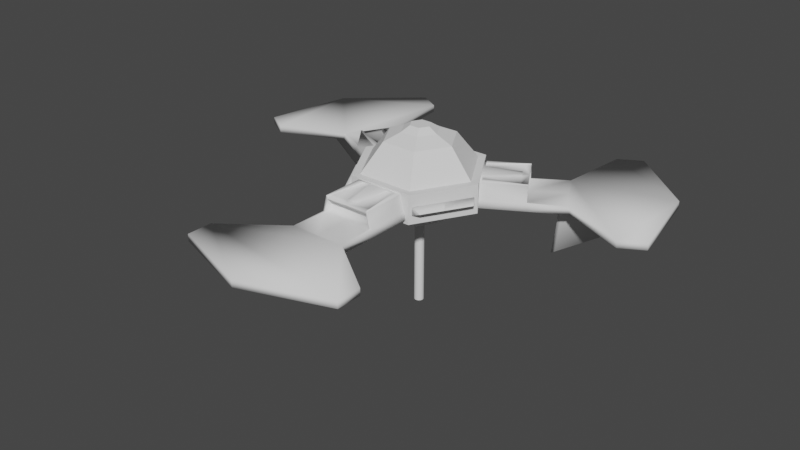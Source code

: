 # Source: StationCollisionMap.blend  (saved by Blender 2.80.75; exported with 4.5.12 LTS)
import bpy
from mathutils import Matrix  # noqa: F401  (used for matrix-valued properties, if any)

bpy.ops.wm.read_factory_settings(use_empty=True)
scene = bpy.context.scene
scene.name = 'Scene'

# ---- collections
col_collection = bpy.data.collections.new('Collection'); scene.collection.children.link(col_collection)

# ---- world
world_world = bpy.data.worlds.new('World'); scene.world = world_world
world_world.use_nodes = True; world_world.node_tree.nodes.clear()
_N = world_world.node_tree.nodes; _L = world_world.node_tree.links
n0 = _N.new('ShaderNodeOutputWorld'); n0.name = 'World Output'; n0.location = (300, 300)
n1 = _N.new('ShaderNodeBackground'); n1.name = 'Background'; n1.location = (10, 300)
n1.inputs[0].default_value = (0.05088, 0.05088, 0.05088, 1.0)
_L.new(n1.outputs[0], n0.inputs[0])
n0.is_active_output = True
world_world.color = (0.05088, 0.05088, 0.05088)
world_world.use_sun_shadow = False
world_world.sun_shadow_jitter_overblur = 0.0

# ---- meshes
me_mainsection = bpy.data.meshes.new('MainSection')
me_mainsection.from_pydata([(-7.851, 13.6, -2.96), (-7.851, 13.6, 3.843), (-6.88, 11.92, 3.843), (-4.256, 7.371, 10.5), (2.245, 3.888, 12.17), (-2.245, 3.888, 12.17), (-1.222, 2.116, 13.44), (-1.733, 3.002, 12.8), (-5.18, 8.971, -2.96), (-3.889, 6.736, -6.847), (2.362, 4.092, -8.845), (-2.362, 4.092, -8.845), (0.8856, 1.534, -9.81), (-0.8856, 1.534, -9.81), (0.0, 0.0, 13.44), (15.7, -9.537e-07, -2.96), (15.7, -9.537e-07, 3.843), (7.851, 13.6, -2.96), (7.851, 13.6, 3.843), (13.76, -9.537e-07, 3.843), (6.88, 11.92, 3.843), (8.511, -4.768e-07, 10.5), (4.256, 7.371, 10.5), (2.444, 1.192e-07, 13.44), (1.222, 2.116, 13.44), (1.733, 3.002, 12.8), (3.467, 1.192e-07, 12.8), (10.36, -9.537e-07, -2.96), (5.18, 8.971, -2.96), (7.778, -4.333e-07, -6.847), (3.889, 6.736, -6.847), (1.771, 4.172e-07, -9.81), (7.851, -13.6, -2.96), (7.851, -13.6, 3.843), (6.88, -11.92, 3.843), (4.256, -7.371, 10.5), (4.49, -2.384e-07, 12.17), (1.222, -2.116, 13.44), (5.18, -8.971, -2.96), (3.889, -6.736, -6.847), (4.725, 5.258e-07, -8.845), (0.8856, -1.534, -9.81), (-7.851, -13.6, -2.96), (-7.851, -13.6, 3.843), (2.245, -3.888, 12.17), (1.733, -3.002, 12.8), (-3.889, -6.736, -6.847), (-2.362, -4.092, -8.845), (2.362, -4.092, -8.845), (-6.88, -11.92, 3.843), (-4.256, -7.371, 10.5), (-2.245, -3.888, 12.17), (-2.444, 2.384e-07, 13.44), (-1.222, -2.116, 13.44), (-1.733, -3.002, 12.8), (-5.18, -8.971, -2.96), (-4.725, 1.163e-07, -8.845), (-0.8856, -1.534, -9.81), (-15.7, 2.384e-06, -2.96), (-15.7, 2.384e-06, 3.843), (-13.76, 1.907e-06, 3.843), (-8.511, 1.192e-06, 10.5), (-4.49, 8.345e-07, 12.17), (-3.467, 5.96e-07, 12.8), (-10.36, 1.431e-06, -2.96), (-7.778, 1.069e-06, -6.847), (-1.771, -3.576e-07, -9.81), (0.8709, 1.529, -10.13), (-0.9002, 1.529, -10.13), (1.757, -0.004583, -10.13), (0.8709, -1.538, -10.13), (-0.01465, -0.004583, -10.13), (-0.9002, -1.538, -10.13), (-1.786, -0.004584, -10.13)], [], [(0, 17, 18, 1), (18, 20, 2, 1), (25, 24, 6, 7), (22, 4, 5, 3), (0, 8, 28, 17), (8, 9, 30, 28), (41, 70, 72, 57), (11, 13, 12, 10), (6, 24, 14), (17, 15, 16, 18), (16, 19, 20, 18), (26, 23, 24, 25), (21, 36, 4, 22), (17, 28, 27, 15), (28, 30, 29, 27), (66, 73, 68, 13), (10, 12, 31, 40), (24, 23, 14), (15, 32, 33, 16), (33, 34, 19, 16), (45, 37, 23, 26), (35, 44, 36, 21), (15, 27, 38, 32), (27, 29, 39, 38), (57, 72, 73, 66), (40, 31, 41, 48), (23, 37, 14), (32, 42, 43, 33), (43, 49, 34, 33), (54, 53, 37, 45), (50, 51, 44, 35), (32, 38, 55, 42), (38, 39, 46, 55), (31, 69, 70, 41), (48, 41, 57, 47), (37, 53, 14), (42, 58, 59, 43), (59, 60, 49, 43), (63, 52, 53, 54), (61, 62, 51, 50), (51, 62, 63, 54), (5, 7, 63, 62), (44, 51, 54, 45), (42, 55, 64, 58), (55, 46, 65, 64), (12, 67, 69, 31), (47, 57, 66, 56), (53, 52, 14), (58, 0, 1, 59), (1, 2, 60, 59), (7, 6, 52, 63), (3, 5, 62, 61), (4, 36, 26, 25), (20, 19, 21, 22), (2, 3, 61, 60), (36, 44, 45, 26), (34, 49, 50, 35), (25, 7, 5, 4), (19, 34, 35, 21), (2, 20, 22, 3), (49, 60, 61, 50), (58, 64, 8, 0), (64, 65, 9, 8), (13, 68, 67, 12), (56, 66, 13, 11), (52, 6, 14), (29, 30, 10, 40), (10, 30, 9, 11), (9, 65, 56, 11), (65, 46, 47, 56), (47, 46, 39, 48), (39, 29, 40, 48), (67, 68, 71), (69, 67, 71), (70, 69, 71), (72, 70, 71), (73, 72, 71), (68, 73, 71)])
me_mainsection.polygons.foreach_set('use_smooth', [True] * 78)
_k = set([(0, 1), (0, 17), (0, 58), (1, 18), (1, 59), (2, 3), (2, 20), (2, 60), (3, 5), (3, 22), (3, 61), (4, 5), (4, 22), (4, 25), (4, 36), (5, 7), (5, 62), (6, 7), (6, 24), (6, 52), (8, 9), (8, 28), (8, 64), (9, 11), (9, 30), (9, 65), (10, 11), (10, 12), (10, 30), (10, 40), (11, 13), (11, 56), (12, 13), (12, 31), (12, 67), (13, 66), (13, 68), (15, 16), (15, 17), (15, 32), (16, 18), (16, 33), (17, 18), (19, 20), (19, 21), (19, 34), (20, 22), (21, 22), (21, 35), (21, 36), (23, 24), (23, 26), (23, 37), (24, 25), (26, 36), (27, 28), (27, 29), (27, 38), (28, 30), (29, 30), (29, 39), (29, 40), (31, 40), (31, 41), (31, 69), (32, 33), (32, 42), (33, 43), (34, 35), (34, 49), (35, 44), (35, 50), (36, 44), (37, 45), (37, 53), (38, 39), (38, 55), (39, 46), (39, 48), (40, 48), (41, 48), (41, 57), (41, 70), (42, 43), (42, 58), (43, 59), (44, 45), (44, 51), (46, 47), (46, 55), (46, 65), (47, 48), (47, 56), (47, 57), (49, 50), (49, 60), (50, 51), (50, 61), (51, 54), (51, 62), (52, 53), (52, 63), (53, 54), (55, 64), (56, 65), (56, 66), (57, 66), (57, 72), (58, 59), (60, 61), (61, 62), (62, 63), (64, 65), (66, 73), (67, 68), (67, 69), (68, 73), (69, 70), (70, 72), (72, 73)])
me_mainsection.attributes.new('sharp_edge', 'BOOLEAN', 'EDGE').data.foreach_set('value', [ (min(e.vertices), max(e.vertices)) in _k for e in me_mainsection.edges])
_uv = me_mainsection.uv_layers.new(name='UVMap')
_uv.uv.foreach_set('vector', [0.9754, 4.944, 1.43, 0.1072, -0.6398, -0.03741, -1.094, 4.799, 7.219, -2.584, 6.705, -2.854, 3.063, -0.6225, 3.063, -0.03741, 9.078, -1.868, 9.436, -1.851, 9.8, -2.521, 9.594, -2.817, 9.762, -0.03741, 8.577, 0.5911, 8.577, 1.995, 9.762, 2.623, -5.297, -9.5, -5.297, -7.838, -2.524, -6.245, -1.094, -7.084, -8.193, 8.38, -6.887, 8.048, -6.887, 5.641, -8.193, 5.174, 7.51, 8.627, 7.608, 8.629, 7.658, 8.083, 7.56, 8.081, -1.258, 8.289, -2.067, 8.774, -2.067, 9.325, -1.258, 9.759, 7.866, -1.956, 7.219, -1.56, 7.866, -1.22, -5.346, 5.174, -5.346, 0.2659, -7.42, 0.2659, -7.42, 5.174, 7.219, -7.315, 6.705, -7.0, 6.705, -2.854, 7.219, -2.584, 9.594, -0.9627, 9.8, -1.214, 9.436, -1.851, 9.078, -1.868, 8.844, 7.458, 7.698, 7.973, 7.698, 9.326, 8.844, 10.02, -1.094, -7.084, -2.524, -6.245, -2.524, -3.023, -1.094, -2.201, -8.193, 5.174, -9.5, 5.578, -9.5, 8.009, -8.193, 8.413, 7.412, 8.975, 7.51, 8.986, 7.459, 8.639, 7.361, 8.627, -6.114, 8.379, -6.887, 8.874, -6.887, 9.425, -6.114, 9.849, 7.219, -1.56, 7.219, -0.8236, 7.866, -1.22, 3.944, 8.022, 3.501, 4.942, 1.43, 4.8, 1.873, 7.881, 3.063, -9.5, 3.063, -8.915, 6.705, -7.0, 7.219, -7.315, -8.656, 8.503, -8.896, 8.593, -8.896, 9.329, -8.656, 9.547, 8.782, -6.936, 9.764, -7.358, 9.764, -8.711, 8.782, -9.5, -1.094, -2.201, -2.524, -3.023, -5.297, -1.396, -5.297, 0.2659, 1.43, 10.09, 2.775, 9.563, 2.775, 8.022, 1.43, 8.035, -5.483, 7.534, -5.582, 7.535, -5.582, 8.088, -5.483, 8.087, -5.363, 8.379, -6.114, 8.841, -6.114, 9.395, -5.363, 9.856, 7.219, -0.8236, 7.866, -0.4836, 7.866, -1.22, 3.501, 4.942, 3.944, 0.1038, 1.873, -0.03741, 1.43, 4.8, -1.094, -6.954, -0.5799, -6.684, 3.063, -8.915, 3.063, -9.5, -5.146, 9.672, -4.945, 9.512, -4.945, 8.748, -5.146, 8.589, 9.712, 7.458, 8.844, 8.087, 8.844, 9.49, 9.712, 10.12, -5.297, 0.2659, -5.297, -1.396, -8.07, -2.99, -9.5, -2.15, -5.582, 5.174, -6.887, 5.505, -6.887, 7.912, -5.582, 8.379, 7.56, 8.975, 7.658, 8.977, 7.608, 8.629, 7.51, 8.627, 3.944, 9.879, 4.717, 9.456, 4.717, 8.905, 3.944, 8.41, 7.866, -0.4836, 8.513, -0.8798, 7.866, -1.22, -7.42, 5.174, -7.42, 0.2659, -9.5, 0.2659, -9.5, 5.174, -1.094, -2.223, -0.5799, -2.537, -0.5799, -6.684, -1.094, -6.954, -7.148, 8.539, -7.385, 8.699, -7.385, 9.463, -7.148, 9.623, 9.76, 4.22, 8.778, 5.009, 8.778, 6.362, 9.76, 6.785, 8.778, 6.362, 8.778, 5.009, -9.198, 9.652, -7.148, 9.623, 8.72, -4.981, -9.198, 8.607, -9.198, 9.652, 8.72, -3.629, 8.844, 9.49, 8.844, 8.087, -5.146, 9.672, -5.146, 8.589, -9.5, -2.15, -8.07, -2.99, -8.07, -6.211, -9.5, -7.033, 8.778, 4.22, 7.698, 4.624, 7.698, 7.055, 8.778, 7.458, -5.483, 8.087, -5.384, 8.088, -5.384, 7.535, -5.483, 7.534, -8.193, 9.849, -7.385, 9.415, -7.385, 8.865, -8.193, 8.38, 8.513, -0.8798, 8.513, -1.616, 7.866, -1.22, 1.43, 8.026, 0.9754, 4.944, -1.094, 4.799, -0.6398, 7.881, 3.063, -0.03741, 3.063, -0.6225, -0.5799, -2.537, -1.094, -2.223, -9.198, 8.607, -9.5, 8.801, -9.5, 9.538, -9.198, 9.652, 9.867, -5.678, 8.72, -4.981, 8.72, -3.629, 9.867, -3.114, 7.698, 9.326, 7.698, 7.973, -8.656, 9.547, 9.078, -1.868, 6.705, -2.854, 6.705, -7.0, 8.844, 7.458, 8.844, 10.02, 3.063, -0.6225, 9.867, -5.678, 9.76, 4.22, -0.5799, -2.537, 9.764, -8.711, 9.764, -7.358, -8.656, 8.503, -8.656, 9.547, 3.063, -8.915, -0.5799, -6.684, 9.712, 7.458, 9.712, 10.12, 9.078, -1.868, 9.594, -2.817, 8.577, 1.995, 7.698, 9.326, 6.705, -7.0, 3.063, -8.915, 9.712, 10.12, 8.782, -9.5, 3.063, -0.6225, 6.705, -2.854, 9.762, -0.03741, 9.867, -5.678, -0.5799, -6.684, -0.5799, -2.537, 9.76, 4.22, 9.76, 6.785, -9.5, -7.033, -8.07, -6.211, -5.297, -7.838, -5.297, -9.5, 0.2533, 8.026, -1.094, 8.544, -1.094, 10.09, 0.2533, 10.08, 7.361, 8.627, 7.459, 8.639, 7.51, 8.093, 7.412, 8.081, 9.399, 2.623, 8.577, 3.085, 8.577, 3.638, 9.399, 4.1, 8.513, -1.616, 7.866, -1.956, 7.866, -1.22, 7.361, 10.5, 7.361, 8.081, 6.58, 8.625, 6.58, 10.09, 1.107, 8.442, 0.2533, 8.026, 0.2533, 10.44, 1.107, 9.911, 2.775, 8.022, 2.775, 10.45, 3.66, 9.976, 3.66, 8.499, 5.726, 8.081, 5.726, 10.5, 6.58, 10.08, 6.58, 8.615, 9.712, 9.334, 10.49, 9.877, 10.49, 7.458, 9.712, 7.865, 9.76, 4.22, 9.76, 6.651, 10.5, 6.174, 10.5, 4.697, 5.665, 8.683, 5.191, 8.41, 5.191, 8.961, 5.665, 9.233, 5.665, 8.683, 5.191, 8.961, 5.191, 9.512, 5.665, 9.233, 5.191, 8.961, 4.717, 9.239, 5.191, 9.512, 5.191, 8.961, 4.717, 8.688, 4.717, 9.239, 5.191, 8.961, 5.191, 8.41, 4.717, 8.688, 5.191, 8.961])
me_mainsection.materials.append(None)
me_mainsection.use_remesh_preserve_volume = False
me_mainsection.use_remesh_preserve_attributes = False
me_mainsection.use_mirror_vertex_groups = False
me_mainsection.update()
me_mainsection.normals_split_custom_set([tuple(v) for v in zip(*[iter([1.215e-07, -1.0, 0.0, 1.215e-07, -1.0, 0.0, 1.215e-07, -1.0, 0.0, 1.215e-07, -1.0, 0.0, 5.774e-08, 0.0, -1.0, 5.774e-08, 0.0, -1.0, -1.043e-07, 0.0, -1.0, -1.043e-07, 0.0, -1.0, -1.067e-07, -0.582, -0.8132, -2.962e-07, -0.582, -0.8132, -2.962e-07, -0.582, -0.8132, -1.067e-07, -0.582, -0.8132, 0.0, -0.4317, -0.902, 0.0, -0.4317, -0.902, 0.0, -0.4317, -0.902, 0.0, -0.4317, -0.902, -3.163e-08, 0.0, 1.0, -3.163e-08, 0.0, 1.0, -1.581e-08, 0.0, 1.0, -1.581e-08, 0.0, 1.0, 0.0, -0.8668, 0.4986, 0.0, -0.8668, 0.4986, 0.0, -0.8668, 0.4986, 0.0, -0.8668, 0.4986, -4.041e-07, 0.9999, -0.0142, -4.041e-07, 0.9999, -0.0142, -4.041e-07, 0.9999, -0.0142, -4.041e-07, 0.9999, -0.0142, 0.0, -0.3532, 0.9355, 0.0, -0.3532, 0.9355, 0.0, -0.3532, 0.9355, 0.0, -0.3532, 0.9355, -3.688e-07, 0.0, -1.0, -4.279e-07, 0.0, -1.0, -4.279e-07, 0.0, -1.0, -0.866, -0.5, 0.0, -0.866, -0.5, 0.0, -0.866, -0.5, 0.0, -0.866, -0.5, 0.0, 1.251e-07, 0.0, -1.0, 1.251e-07, 0.0, -1.0, 5.774e-08, 0.0, -1.0, 5.774e-08, 0.0, -1.0, -0.504, -0.291, -0.8132, -0.504, -0.291, -0.8132, -0.504, -0.291, -0.8132, -0.504, -0.291, -0.8132, -0.3739, -0.2158, -0.902, -0.3739, -0.2158, -0.902, -0.3739, -0.2158, -0.902, -0.3739, -0.2158, -0.902, -1.581e-08, 0.0, 1.0, -1.581e-08, 0.0, 1.0, -1.581e-08, 0.0, 1.0, -1.581e-08, 0.0, 1.0, -0.7507, -0.4334, 0.4986, -0.7507, -0.4334, 0.4986, -0.7507, -0.4334, 0.4986, -0.7507, -0.4334, 0.4986, 0.8656, -0.4997, -0.0322, 0.8656, -0.4997, -0.0322, 0.8656, -0.4997, -0.0322, 0.8656, -0.4997, -0.0322, -0.3059, -0.1766, 0.9355, -0.3059, -0.1766, 0.9355, -0.3059, -0.1766, 0.9355, -0.3059, -0.1766, 0.9355, -4.279e-07, 0.0, -1.0, -7.967e-07, 0.0, -1.0, -4.279e-07, 0.0, -1.0, -0.866, 0.5, 0.0, -0.866, 0.5, 0.0, -0.866, 0.5, 0.0, -0.866, 0.5, 0.0, 8.661e-08, 0.0, -1.0, 8.661e-08, 0.0, -1.0, 1.251e-07, 0.0, -1.0, 1.251e-07, 0.0, -1.0, -0.504, 0.291, -0.8132, -0.504, 0.291, -0.8132, -0.504, 0.291, -0.8132, -0.504, 0.291, -0.8132, -0.3739, 0.2158, -0.902, -0.3739, 0.2158, -0.902, -0.3739, 0.2158, -0.902, -0.3739, 0.2158, -0.902, -1.581e-08, 0.0, 1.0, -1.581e-08, 0.0, 1.0, 0.0, 0.0, 1.0, 0.0, 0.0, 1.0, -0.7507, 0.4334, 0.4986, -0.7507, 0.4334, 0.4986, -0.7507, 0.4334, 0.4986, -0.7507, 0.4334, 0.4986, 0.8651, 0.4995, -0.04637, 0.8651, 0.4995, -0.04637, 0.8651, 0.4995, -0.04637, 0.8651, 0.4995, -0.04637, -0.3059, 0.1766, 0.9355, -0.3059, 0.1766, 0.9355, -0.3059, 0.1766, 0.9355, -0.3059, 0.1766, 0.9355, -7.967e-07, 0.0, -1.0, -3.688e-07, 0.0, -1.0, -4.279e-07, 0.0, -1.0, 1.215e-07, 1.0, 0.0, 1.215e-07, 1.0, 0.0, 1.215e-07, 1.0, 0.0, 1.215e-07, 1.0, 0.0, -3.849e-08, 0.0, -1.0, -3.849e-08, 0.0, -1.0, 8.661e-08, 0.0, -1.0, 8.661e-08, 0.0, -1.0, 2.832e-08, 0.582, -0.8132, 0.0, 0.582, -0.8132, 0.0, 0.582, -0.8132, 2.832e-08, 0.582, -0.8132, 1.52e-07, 0.4317, -0.902, 1.52e-07, 0.4317, -0.902, 1.52e-07, 0.4317, -0.902, 1.52e-07, 0.4317, -0.902, 0.0, 0.0, 1.0, 0.0, 0.0, 1.0, 2.341e-08, 0.0, 1.0, 2.341e-08, 0.0, 1.0, 1.407e-07, 0.8668, 0.4986, 1.407e-07, 0.8668, 0.4986, 1.407e-07, 0.8668, 0.4986, 1.407e-07, 0.8668, 0.4986, -0.8656, 0.4997, 0.0322, -0.8656, 0.4997, 0.0322, -0.8656, 0.4997, 0.0322, -0.8656, 0.4997, 0.0322, -2.148e-07, 0.3532, 0.9355, -2.148e-07, 0.3532, 0.9355, -2.148e-07, 0.3532, 0.9355, -2.148e-07, 0.3532, 0.9355, -3.688e-07, 0.0, -1.0, -1.181e-07, 0.0, -1.0, -4.279e-07, 0.0, -1.0, 0.866, 0.5, 0.0, 0.866, 0.5, 0.0, 0.866, 0.5, 0.0, 0.866, 0.5, 0.0, -1.621e-07, 0.0, -1.0, -1.621e-07, 0.0, -1.0, -3.849e-08, 0.0, -1.0, -3.849e-08, 0.0, -1.0, 0.504, 0.291, -0.8132, 0.504, 0.291, -0.8132, 0.504, 0.291, -0.8132, 0.504, 0.291, -0.8132, 0.3739, 0.2158, -0.902, 0.3739, 0.2158, -0.902, 0.3739, 0.2158, -0.902, 0.3739, 0.2158, -0.902, 0.504, 0.291, -0.8132, 0.504, 0.291, -0.8132, 0.504, 0.291, -0.8132, 0.504, 0.291, -0.8132, 0.504, -0.291, -0.8132, 0.504, -0.291, -0.8132, 0.504, -0.291, -0.8132, 0.504, -0.291, -0.8132, 4.427e-08, 0.582, -0.8132, 4.427e-08, 0.582, -0.8132, 2.832e-08, 0.582, -0.8132, 2.832e-08, 0.582, -0.8132, 2.341e-08, 0.0, 1.0, 2.341e-08, 0.0, 1.0, -8.225e-09, 0.0, 1.0, -8.225e-09, 0.0, 1.0, 0.7507, 0.4334, 0.4986, 0.7507, 0.4334, 0.4986, 0.7507, 0.4334, 0.4986, 0.7507, 0.4334, 0.4986, -0.8651, -0.4995, 0.04637, -0.8651, -0.4995, 0.04637, -0.8651, -0.4995, 0.04637, -0.8651, -0.4995, 0.04637, 0.3059, 0.1766, 0.9355, 0.3059, 0.1766, 0.9355, 0.3059, 0.1766, 0.9355, 0.3059, 0.1766, 0.9355, -1.181e-07, 0.0, -1.0, -4.869e-07, 0.0, -1.0, -4.279e-07, 0.0, -1.0, 0.866, -0.5, 0.0, 0.866, -0.5, 0.0, 0.866, -0.5, 0.0, 0.866, -0.5, 0.0, -1.043e-07, 0.0, -1.0, -1.043e-07, 0.0, -1.0, -1.621e-07, 0.0, -1.0, -1.621e-07, 0.0, -1.0, 0.504, -0.291, -0.8132, 0.504, -0.291, -0.8132, 0.504, -0.291, -0.8132, 0.504, -0.291, -0.8132, 0.3739, -0.2158, -0.902, 0.3739, -0.2158, -0.902, 0.3739, -0.2158, -0.902, 0.3739, -0.2158, -0.902, -0.504, -0.291, -0.8132, -0.504, -0.291, -0.8132, -0.504, -0.291, -0.8132, -0.504, -0.291, -0.8132, -0.7153, -0.413, -0.5638, -0.7153, -0.413, -0.5638, -0.7153, -0.413, -0.5638, -0.7153, -0.413, -0.5638, 0.7153, -0.413, -0.5638, 0.7153, -0.413, -0.5638, 0.7153, -0.413, -0.5638, 0.7153, -0.413, -0.5638, -0.504, 0.291, -0.8132, -0.504, 0.291, -0.8132, -0.504, 0.291, -0.8132, -0.504, 0.291, -0.8132, 1.407e-07, 0.8259, -0.5638, 1.407e-07, 0.8259, -0.5638, 1.407e-07, 0.8259, -0.5638, 1.407e-07, 0.8259, -0.5638, -1.067e-07, -0.582, -0.8132, -1.067e-07, -0.582, -0.8132, 0.0, -0.582, -0.8132, 0.0, -0.582, -0.8132, -0.7153, 0.413, -0.5638, -0.7153, 0.413, -0.5638, -0.7153, 0.413, -0.5638, -0.7153, 0.413, -0.5638, 6.907e-08, -0.8259, -0.5638, 6.907e-08, -0.8259, -0.5638, 6.907e-08, -0.8259, -0.5638, 6.907e-08, -0.8259, -0.5638, 0.7153, 0.413, -0.5638, 0.7153, 0.413, -0.5638, 0.7153, 0.413, -0.5638, 0.7153, 0.413, -0.5638, -8.225e-09, 0.0, 1.0, -8.225e-09, 0.0, 1.0, -3.163e-08, 0.0, 1.0, -3.163e-08, 0.0, 1.0, 0.7507, -0.4334, 0.4986, 0.7507, -0.4334, 0.4986, 0.7507, -0.4334, 0.4986, 0.7507, -0.4334, 0.4986, 1.369e-07, -0.9999, 0.0142, 1.369e-07, -0.9999, 0.0142, 1.369e-07, -0.9999, 0.0142, 1.369e-07, -0.9999, 0.0142, 0.3059, -0.1766, 0.9355, 0.3059, -0.1766, 0.9355, 0.3059, -0.1766, 0.9355, 0.3059, -0.1766, 0.9355, -4.869e-07, 0.0, -1.0, -3.688e-07, 0.0, -1.0, -4.279e-07, 0.0, -1.0, -0.522, -0.3014, 0.7979, -0.522, -0.3014, 0.7979, -0.522, -0.3014, 0.7979, -0.522, -0.3014, 0.7979, 9.208e-08, -0.6028, 0.7979, 9.208e-08, -0.6028, 0.7979, 9.208e-08, -0.6028, 0.7979, 9.208e-08, -0.6028, 0.7979, 0.522, -0.3014, 0.7979, 0.522, -0.3014, 0.7979, 0.522, -0.3014, 0.7979, 0.522, -0.3014, 0.7979, 0.522, 0.3014, 0.7979, 0.522, 0.3014, 0.7979, 0.522, 0.3014, 0.7979, 0.522, 0.3014, 0.7979, 0.0, 0.6028, 0.7979, 0.0, 0.6028, 0.7979, 0.0, 0.6028, 0.7979, 0.0, 0.6028, 0.7979, -0.522, 0.3014, 0.7979, -0.522, 0.3014, 0.7979, -0.522, 0.3014, 0.7979, -0.522, 0.3014, 0.7979, 0.0, -4.663e-07, 1.0, -7.024e-08, -4.663e-07, 1.0, -7.41e-08, 5.428e-14, 1.0, -1.521e-07, -1.357e-13, 1.0, 0.0, -4.663e-07, 1.0, -7.41e-08, 5.428e-14, 1.0, -1.521e-07, 4.663e-07, 1.0, -1.521e-07, -1.357e-13, 1.0, -7.41e-08, 5.428e-14, 1.0, 0.0, 4.663e-07, 1.0, -1.521e-07, 4.663e-07, 1.0, -7.41e-08, 5.428e-14, 1.0, -7.024e-08, 1.221e-13, 1.0, 0.0, 4.663e-07, 1.0, -7.41e-08, 5.428e-14, 1.0, -7.024e-08, -4.663e-07, 1.0, -7.024e-08, 1.221e-13, 1.0, -7.41e-08, 5.428e-14, 1.0])] * 3)])
me_platforms_003 = bpy.data.meshes.new('Platforms.003')
me_platforms_003.from_pydata([(7.135, -24.02, -2.047), (6.633, -23.82, -0.3792), (5.658, -13.52, 3.245), (6.09, -22.05, -0.3792), (5.658, -14.03, 3.245), (2.242, -14.03, 3.245), (4.273, -14.03, 3.524), (5.248, -22.21, 3.524), (20.29, -48.64, -2.047), (20.29, -48.64, -0.3792), (0.4425, -29.46, -14.96), (8.543, -48.45, -1.861), (1.908, -31.59, -1.804), (7.135, -13.52, -2.047), (5.22, -23.82, 2.78), (5.308, -23.82, 3.524), (5.658, -23.82, 3.524), (5.22, -22.05, 2.78), (2.242, -14.03, 3.524), (5.248, -22.21, 3.245), (1.038, -22.21, 3.245), (-2.075, -30.78, -1.839), (-8.134, -48.6, -1.825), (-0.7649, -30.21, -14.43), (-1.908, -31.59, -1.804), (-2.314, -31.43, -1.84), (-7.135, -32.9, -2.047), (-20.29, -42.55, -0.3792), (-7.135, -24.02, -2.047), (-5.658, -13.52, 3.524), (-5.248, -22.21, 3.524), (-0.4425, -29.46, -14.96), (-0.3347, -30.31, -14.43), (-5.658, -14.03, 3.524), (-7.135, -13.52, -2.047), (-20.29, -48.64, -2.047), (-20.29, -42.55, -2.047), (-6.633, -23.82, -0.3792), (-6.633, -32.54, -0.3792), (-6.09, -23.82, -0.3792), (-5.658, -23.82, 3.245), (-5.22, -22.05, 2.78), (-6.09, -22.05, -0.3792), (-1.038, -22.21, 3.245), (-4.273, -14.03, 3.524), (-6.633, -13.52, -0.3792), (-5.658, -13.52, 3.245), (-5.783, -13.52, 2.78), (-5.783, -23.82, 2.78), (-5.658, -14.03, 3.245), (-4.273, -14.03, 3.245), (-2.242, -14.03, 3.245), (-20.29, -48.64, -0.3792), (-8.543, -48.45, -1.861), (-5.22, -23.82, 2.78), (-5.308, -23.82, 3.524), (-5.658, -23.82, 3.524), (-2.242, -14.03, 3.524), (-5.308, -23.82, 3.245), (-5.248, -22.21, 3.245), (-1.038, -22.21, 3.524), (2.075, -30.78, -1.839), (8.134, -48.6, -1.825), (0.0, -29.46, -14.96), (0.0, -30.78, -1.839), (0.7649, -30.21, -14.43), (0.0, -31.59, -1.804), (2.314, -31.43, -1.84), (6.633, -13.52, -0.3792), (7.135, -32.9, -2.047), (20.29, -42.55, -0.3792), (5.783, -13.52, 2.78), (0.0, -13.52, -2.047), (5.658, -13.52, 3.524), (0.0, -32.54, -0.3792), (0.0, -32.9, -2.047), (0.0, -24.02, -2.047), (0.0, -23.82, -0.3792), (0.0, -23.82, 3.245), (0.0, -22.21, 3.524), (1.038, -22.21, 3.524), (0.0, -14.03, 3.524), (0.0, -13.52, 3.524), (0.3347, -30.31, -14.43), (0.0, -30.31, -14.43), (5.658, -14.03, 3.524), (0.0, -55.56, -2.047), (20.29, -42.55, -2.047), (6.633, -32.54, -0.3792), (0.0, -55.56, -0.3792), (6.09, -23.82, -0.3792), (5.783, -23.82, 2.78), (5.658, -23.82, 3.245), (0.0, -23.82, 2.78), (0.0, -22.05, 2.78), (0.0, -22.05, -0.3792), (5.308, -23.82, 3.245), (4.273, -14.03, 3.245), (0.0, -22.21, 3.245), (-25.78, 15.77, -14.43), (-8.819, 11.77, 2.78), (-16.05, 16.3, -0.3792), (-9.324, 11.92, 3.245), (-10.02, 10.72, 3.245), (-11.03, 8.958, 3.245), (-16.61, 15.65, 3.524), (-31.98, 41.89, -2.047), (-31.98, 41.89, -0.3792), (-25.62, 17.19, -1.839), (-25.29, 15.11, -14.96), (-26.08, 15.45, -14.43), (-24.87, 22.02, -0.3792), (-17.58, 17.18, -0.3792), (-17.8, 16.81, 3.245), (-18.02, 16.43, 2.78), (-17.98, 16.51, 3.524), (-17.8, 16.81, 3.524), (-17.98, 16.51, 3.245), (-18.72, 12.01, 3.245), (-18.72, 12.01, 3.524), (-27.69, 13.59, -1.839), (-26.55, 14.44, -14.43), (-28.31, 14.14, -1.804), (-15.03, 1.017, -0.3792), (-32.06, 10.27, -2.047), (-47.0, 3.702, -0.3792), (-24.37, 5.833, -2.047), (-14.6, 1.753, 2.78), (-14.54, 1.861, 3.524), (-21.86, 6.562, 3.245), (-23.46, 7.01, 3.524), (-19.76, 10.21, 3.524), (-14.98, 2.116, 3.524), (-15.28, 0.5825, -2.047), (-52.27, 6.747, -2.047), (-31.5, 10.53, -0.3792), (-23.67, 6.636, -0.3792), (-23.52, 6.902, 2.78), (-13.27, 5.075, 3.245), (-19.76, 10.21, 3.245), (-46.16, 17.26, -1.825), (-28.38, 13.71, -1.84), (-23.95, 6.166, -0.3792), (-14.54, 1.861, 3.245), (-22.14, 5.75, -0.3792), (-14.98, 2.116, 3.245), (-14.29, 3.316, 3.245), (-14.29, 3.316, 3.524), (-21.86, 6.562, 3.524), (-52.27, 6.747, -0.3792), (-25.73, 14.35, -14.96), (-46.23, 16.83, -1.861), (-26.42, 14.87, -14.43), (-47.0, 3.702, -2.047), (-23.46, 7.01, 3.245), (-23.24, 7.389, 2.78), (-23.28, 7.313, 3.524), (-21.71, 6.504, 2.78), (-13.27, 5.075, 3.524), (-23.28, 7.313, 3.245), (-37.69, 31.62, -1.861), (-38.02, 31.35, -1.825), (-25.51, 14.73, -14.96), (-26.66, 15.39, -1.839), (-26.4, 17.45, -1.804), (-27.36, 15.8, -1.804), (-26.07, 17.72, -1.84), (-8.395, 12.51, -0.3792), (-24.93, 22.63, -2.047), (-26.7, 38.85, -0.3792), (-17.24, 18.19, -2.047), (-8.882, 11.66, 3.245), (-11.71, 6.761, -2.047), (-8.882, 11.66, 3.524), (-28.18, 16.27, -0.3792), (-28.49, 16.45, -2.047), (-20.8, 12.01, -2.047), (-20.63, 11.91, -0.3792), (-20.63, 11.91, 3.245), (-16.61, 15.65, 3.245), (-19.24, 11.11, 3.524), (-12.15, 7.017, 3.524), (-11.71, 6.761, 3.524), (-26.25, 15.16, -14.43), (-9.324, 11.92, 3.524), (-8.144, 12.94, -2.047), (-48.11, 27.78, -2.047), (-26.7, 38.85, -2.047), (-17.31, 17.65, -0.3792), (-48.11, 27.78, -0.3792), (-17.74, 16.92, 2.78), (-20.63, 11.91, 2.78), (-16.49, 15.55, 2.78), (-19.1, 11.02, 2.78), (-19.1, 11.02, -0.3792), (-11.03, 8.958, 3.524), (-19.24, 11.11, 3.245), (-10.02, 10.72, 3.524), (46.16, 17.26, -1.825), (14.54, 1.861, 3.245), (14.6, 1.753, 2.78), (23.52, 6.902, 2.78), (22.14, 5.75, -0.3792), (14.98, 2.116, 3.245), (21.86, 6.562, 3.524), (52.27, 6.747, -2.047), (27.69, 13.59, -1.839), (25.73, 14.35, -14.96), (26.42, 14.87, -14.43), (47.0, 3.702, -2.047), (32.06, 10.27, -2.047), (31.5, 10.53, -0.3792), (23.67, 6.636, -0.3792), (23.24, 7.389, 2.78), (23.46, 7.01, 3.524), (19.76, 10.21, 3.245), (19.76, 10.21, 3.524), (37.69, 31.62, -1.861), (25.62, 17.19, -1.839), (38.02, 31.35, -1.825), (25.78, 15.77, -14.43), (26.4, 17.45, -1.804), (26.07, 17.72, -1.84), (16.61, 15.65, 3.524), (25.29, 15.11, -14.96), (9.324, 11.92, 3.524), (8.144, 12.94, -2.047), (31.98, 41.89, -2.047), (26.7, 38.85, -2.047), (17.58, 17.18, -0.3792), (17.74, 16.92, 2.78), (17.98, 16.51, 3.524), (16.49, 15.55, 2.78), (16.05, 16.3, -0.3792), (11.03, 8.958, 3.524), (17.98, 16.51, 3.245), (8.395, 12.51, -0.3792), (17.24, 18.19, -2.047), (17.31, 17.65, -0.3792), (8.882, 11.66, 3.245), (8.819, 11.77, 2.78), (9.324, 11.92, 3.245), (10.02, 10.72, 3.245), (11.03, 8.958, 3.245), (10.02, 10.72, 3.524), (31.98, 41.89, -0.3792), (26.08, 15.45, -14.43), (8.882, 11.66, 3.524), (24.93, 22.63, -2.047), (24.87, 22.02, -0.3792), (26.7, 38.85, -0.3792), (17.8, 16.81, 3.245), (18.02, 16.43, 2.78), (17.8, 16.81, 3.524), (16.61, 15.65, 3.245), (18.72, 12.01, 3.245), (18.72, 12.01, 3.524), (46.23, 16.83, -1.861), (25.51, 14.73, -14.96), (26.66, 15.39, -1.839), (26.55, 14.44, -14.43), (28.31, 14.14, -1.804), (27.36, 15.8, -1.804), (28.38, 13.71, -1.84), (15.03, 1.017, -0.3792), (47.0, 3.702, -0.3792), (24.37, 5.833, -2.047), (11.71, 6.761, -2.047), (14.54, 1.861, 3.524), (28.18, 16.27, -0.3792), (28.49, 16.45, -2.047), (20.8, 12.01, -2.047), (20.63, 11.91, -0.3792), (20.63, 11.91, 3.245), (21.86, 6.562, 3.245), (19.24, 11.11, 3.524), (12.15, 7.017, 3.524), (11.71, 6.761, 3.524), (26.25, 15.16, -14.43), (14.98, 2.116, 3.524), (15.28, 0.5825, -2.047), (48.11, 27.78, -2.047), (23.95, 6.166, -0.3792), (52.27, 6.747, -0.3792), (48.11, 27.78, -0.3792), (23.46, 7.01, 3.245), (20.63, 11.91, 2.78), (23.28, 7.313, 3.524), (21.71, 6.504, 2.78), (19.1, 11.02, 2.78), (19.1, 11.02, -0.3792), (13.27, 5.075, 3.245), (13.27, 5.075, 3.524), (23.28, 7.313, 3.245), (14.29, 3.316, 3.245), (19.24, 11.11, 3.245), (14.29, 3.316, 3.524)], [(66, 24), (12, 66), (165, 122), (165, 164), (262, 221), (262, 261)], [(11, 65, 83, 62), (22, 24, 32), (75, 12, 83, 84, 32, 24), (65, 10, 63, 83), (64, 63, 10, 61), (18, 80, 79, 81), (76, 75, 69, 0), (0, 69, 88, 1), (87, 8, 9, 70), (13, 0, 1, 68), (72, 76, 0, 13), (91, 92, 4, 2, 71), (93, 78, 96, 92, 91, 14), (1, 91, 71, 68), (85, 16, 15, 7, 6), (4, 85, 73, 2), (1, 88, 74, 77, 90), (95, 94, 17, 3), (14, 91, 1, 90), (90, 3, 17, 14), (77, 95, 3, 90), (14, 17, 94, 93), (98, 79, 80, 20), (20, 80, 18, 5), (96, 78, 98, 20, 19), (92, 16, 85, 4), (5, 97, 19, 20), (96, 15, 16, 92), (19, 7, 15, 96), (5, 18, 6, 97), (97, 6, 7, 19), (73, 85, 6, 18, 81, 82), (53, 22, 32, 23), (62, 83, 12), (61, 10, 65, 11, 67), (23, 31, 21, 25, 53), (23, 32, 63, 31), (64, 21, 31, 63), (63, 32, 84), (76, 28, 26, 75), (28, 37, 38, 26), (36, 27, 52, 35), (26, 38, 27, 36), (34, 45, 37, 28), (72, 34, 28, 76), (48, 47, 46, 49, 40), (93, 54, 48, 40, 58, 78), (37, 45, 47, 48), (33, 44, 30, 55, 56), (49, 46, 29, 33), (37, 39, 77, 74, 38), (95, 42, 41, 94), (54, 39, 37, 48), (39, 54, 41, 42), (77, 39, 42, 95), (54, 93, 94, 41), (98, 43, 60, 79), (43, 51, 57, 60), (58, 59, 43, 98, 78), (40, 49, 33, 56), (51, 43, 59, 50), (58, 40, 56, 55), (59, 58, 55, 30), (51, 50, 44, 57), (50, 59, 30, 44), (29, 82, 81, 57, 44, 33), (52, 89, 86, 35), (9, 8, 86, 89), (52, 27, 38, 88, 70, 9, 89), (36, 35, 86, 8, 87, 69, 26), (57, 81, 79, 60), (63, 84, 83), (69, 87, 70, 88), (160, 161, 110, 99), (140, 152, 122), (175, 122, 152, 183, 110, 164), (99, 110, 162, 109), (163, 108, 109, 162), (162, 110, 183), (195, 181, 180, 119), (170, 188, 111, 168), (187, 169, 107, 106), (168, 111, 169, 187), (190, 100, 171, 102, 113), (191, 114, 190, 113, 117, 178), (188, 167, 100, 190), (184, 197, 105, 115, 116), (102, 171, 173, 184), (188, 112, 177, 174, 111), (194, 101, 192, 193), (114, 112, 188, 190), (112, 114, 192, 101), (177, 112, 101, 194), (114, 191, 193, 192), (196, 118, 119, 180), (118, 104, 195, 119), (117, 179, 118, 196, 178), (113, 102, 184, 116), (104, 118, 179, 103), (117, 113, 116, 115), (179, 117, 115, 105), (104, 103, 197, 195), (103, 179, 105, 197), (151, 121, 152, 140), (161, 164, 110), (108, 166, 160, 99, 109), (121, 151, 141, 120, 150), (121, 150, 162, 152), (163, 162, 150, 120), (158, 131, 180, 181), (176, 175, 124, 126), (126, 124, 135, 142), (153, 134, 149, 125), (124, 153, 125, 135), (133, 126, 142, 123), (172, 176, 126, 133), (137, 154, 145, 143, 127), (191, 178, 159, 154, 137, 155), (142, 137, 127, 123), (132, 130, 156, 148, 147), (145, 132, 128, 143), (142, 135, 174, 177, 136), (155, 137, 142, 136), (136, 144, 157, 155), (177, 194, 144, 136), (196, 180, 131, 139), (139, 131, 158, 138), (159, 178, 196, 139, 129), (154, 130, 132, 145), (138, 146, 129, 139), (159, 156, 130, 154), (129, 148, 156, 159), (138, 158, 147, 146), (146, 147, 148, 129), (128, 132, 147, 158, 181, 182), (149, 134, 186, 189), (107, 189, 186, 106), (149, 189, 107, 169, 111, 135, 125), (153, 124, 168, 187, 106, 186, 134), (162, 183, 152), (194, 193, 157, 144), (155, 157, 193, 191), (176, 170, 168, 175), (185, 167, 188, 170), (172, 185, 170, 176), (173, 182, 181, 195, 197, 184), (257, 198, 208, 260), (219, 246, 221), (270, 221, 246, 278, 208, 261), (260, 208, 258, 207), (259, 206, 207, 258), (258, 208, 278), (292, 276, 275, 216), (271, 266, 210, 270), (266, 282, 211, 210), (209, 265, 283, 205), (210, 211, 265, 209), (201, 200, 199, 203, 285), (286, 213, 201, 285, 293, 273), (282, 264, 200, 201), (279, 296, 204, 287, 214), (203, 199, 268, 279), (282, 212, 272, 269, 211), (290, 202, 288, 289), (213, 212, 282, 201), (212, 213, 288, 202), (272, 212, 202, 290), (213, 286, 289, 288), (295, 215, 216, 275), (215, 291, 292, 216), (293, 274, 215, 295, 273), (285, 203, 279, 214), (291, 215, 274, 294), (293, 285, 214, 287), (274, 293, 287, 204), (294, 274, 204, 296), (217, 220, 246, 219), (198, 261, 208), (206, 263, 257, 260, 207), (220, 217, 222, 218, 224), (220, 224, 258, 246), (259, 258, 224, 218), (234, 256, 275, 276), (228, 227, 245, 250), (248, 228, 250, 249), (226, 237, 238, 236), (267, 271, 237, 226), (230, 251, 241, 239, 240), (286, 273, 235, 251, 230, 252), (238, 230, 240, 236), (225, 253, 231, 223, 244), (241, 225, 247, 239), (238, 249, 269, 272, 229), (290, 289, 232, 233), (252, 230, 238, 229), (229, 233, 232, 252), (272, 290, 233, 229), (252, 232, 289, 286), (255, 256, 234, 243), (235, 273, 295, 255, 254), (251, 253, 225, 241), (235, 231, 253, 251), (254, 223, 231, 235), (243, 234, 244, 242), (242, 244, 223, 254), (247, 225, 244, 234, 276, 277), (245, 227, 281, 284), (283, 284, 281, 205), (245, 284, 283, 265, 211, 249, 250), (228, 248, 210, 209, 205, 281, 227), (258, 278, 246), (271, 270, 248, 237), (237, 248, 249, 238), (295, 275, 256, 255), (243, 242, 254, 255), (280, 264, 282, 266), (267, 280, 266, 271), (291, 294, 296, 292), (268, 277, 276, 292, 296, 279)])
me_platforms_003.polygons.foreach_set('use_smooth', [True] * 219)
me_platforms_003.polygons.foreach_set('material_index', [0, 0, 0, 0, 0, 0, 0, 0, 0, 0, 0, 0, 0, 0, 0, 0, 0, 3, 0, 0, 0, 0, 0, 0, 0, 0, 0, 0, 0, 0, 0, 0, 0, 0, 0, 0, 0, 0, 0, 0, 0, 0, 0, 0, 0, 0, 0, 0, 0, 0, 0, 3, 0, 0, 0, 0, 0, 0, 0, 0, 0, 0, 0, 0, 0, 0, 0, 0, 0, 0, 0, 0, 0, 0, 0, 0, 0, 0, 0, 0, 0, 0, 0, 0, 0, 0, 0, 0, 0, 3, 0, 0, 0, 0, 0, 0, 0, 0, 0, 0, 0, 0, 0, 0, 0, 0, 0, 0, 0, 0, 0, 0, 0, 0, 0, 0, 0, 0, 0, 0, 0, 0, 0, 0, 0, 0, 0, 0, 0, 0, 0, 0, 0, 0, 0, 0, 0, 0, 0, 0, 3, 0, 0, 0, 0, 0, 0, 0, 0, 0, 0, 0, 0, 0, 0, 0, 0, 0, 0, 0, 0, 0, 0, 3, 0, 0, 0, 0, 0, 0, 0, 0, 0, 0, 0, 0, 0, 0, 0, 0, 0, 0, 0, 0, 0, 0, 0, 0, 0, 0, 0, 0, 0, 3, 0, 0, 0, 0, 0, 0, 0, 0, 0, 0, 0, 0, 0, 0, 0, 0, 0, 0, 0, 0, 0, 0, 0, 0, 0])
_k = set([(1, 68), (2, 4), (4, 92), (7, 19), (23, 32), (30, 59), (32, 63), (37, 45), (40, 49), (46, 49), (63, 83), (65, 83), (99, 110), (102, 113), (102, 171), (105, 179), (110, 162), (121, 152), (123, 142), (129, 148), (143, 145), (145, 154), (152, 162), (167, 188), (199, 203), (203, 285), (204, 274), (208, 258), (208, 260), (220, 246), (223, 254), (236, 238), (239, 241), (241, 251), (246, 258), (264, 282)])
me_platforms_003.attributes.new('sharp_edge', 'BOOLEAN', 'EDGE').data.foreach_set('value', [ (min(e.vertices), max(e.vertices)) in _k for e in me_platforms_003.edges])
_uv = me_platforms_003.uv_layers.new(name='UVMap')
_uv.uv.foreach_set('vector', [2.562, 5.169, 2.562, 1.604, 2.486, 1.591, 2.486, 5.165, 2.486, 5.165, 0.0, 0.0, 2.486, 1.591, 0.0, 0.0, 0.0, 0.0, 2.486, 1.591, 2.432, 1.568, 2.486, 1.591, 0.0, 0.0, 2.562, 1.604, 2.562, 1.456, 2.49, 1.426, 2.486, 1.591, 2.59, -1.767, 4.326, -0.251, 4.366, -0.2903, 2.78, -1.951, -4.108, 4.663, -4.319, 3.216, -4.5, 3.216, -4.5, 4.663, -0.9546, 1.075, -0.9546, -0.4948, -2.201, -0.4948, -2.201, 1.075, 5.364, 0.233, 5.248, -0.8749, 4.952, -0.7865, 5.065, 0.3019, 5.5, -3.721, 5.421, -4.481, 5.134, -4.5, 5.213, -3.74, 5.5, 1.543, 5.364, 0.233, 5.065, 0.3019, 5.199, 1.587, -0.9546, 2.932, -0.9546, 1.075, -2.201, 1.075, -2.201, 2.932, 4.498, 0.372, 4.414, 0.3823, 4.542, 1.604, 4.548, 1.667, 4.632, 1.657, 1.669, 4.478, 1.749, 4.466, 1.701, 3.785, 1.697, 3.741, 1.616, 3.736, 1.621, 3.808, 5.065, 0.3019, 4.498, 0.372, 4.632, 1.657, 5.199, 1.587, -3.512, 4.662, -3.512, 2.932, -3.573, 2.932, -3.583, 3.216, -3.754, 4.662, 4.542, 1.604, 4.494, 1.6, 4.5, 1.664, 4.548, 1.667, 1.432, -4.186, 1.432, -2.644, 2.59, -2.644, 2.59, -4.187, 1.526, -4.186, 3.14, 3.724, 2.59, 3.763, 2.59, 4.434, 3.14, 4.508, 1.621, 3.808, 1.616, 3.736, 1.063, 3.705, 1.068, 3.774, 3.605, 3.805, 3.364, 3.724, 3.364, 4.254, 3.605, 4.334, 2.59, -4.187, 2.59, -4.5, 1.526, -4.5, 1.526, -4.186, 0.6074, 4.583, 0.9168, 4.583, 0.9168, 3.66, 0.6074, 3.66, 4.76, 4.968, 4.809, 4.969, 4.822, 4.837, 4.774, 4.835, 4.774, 4.835, 4.822, 4.837, 4.796, 3.685, 4.747, 3.683, -2.573, 4.662, -1.645, 4.662, -1.645, 4.378, -1.827, 4.378, -2.562, 4.378, 4.414, 0.3823, 4.366, 0.3791, 4.494, 1.6, 4.542, 1.604, -2.037, 2.932, -2.391, 2.932, -2.562, 4.378, -1.827, 4.378, 1.701, 3.785, 1.749, 3.779, 1.746, 3.734, 1.697, 3.741, 1.749, 5.08, 1.796, 5.072, 1.796, 4.845, 1.749, 4.852, 4.747, 3.683, 4.796, 3.685, 4.822, 3.425, 4.774, 3.423, 5.01, 4.549, 5.059, 4.546, 5.059, 3.423, 5.01, 3.426, -3.512, 4.753, -3.512, 4.662, -3.754, 4.662, -4.108, 4.663, -4.5, 4.663, -4.5, 4.753, 2.562, 5.169, 2.486, 5.165, 2.486, 1.591, 2.562, 1.604, 2.486, 5.165, 2.486, 1.591, 0.0, 0.0, 2.78, -1.951, 4.366, -0.2903, 2.562, 1.604, 2.562, 5.169, 0.0, 0.0, 2.562, 1.604, 2.562, 1.456, 2.78, -1.951, 0.0, 0.0, 2.562, 5.169, 2.562, 1.604, 2.486, 1.591, 2.49, 1.426, 2.562, 1.456, 2.59, -1.767, 2.78, -1.951, 4.366, -0.2903, 4.326, -0.251, 2.49, 1.426, 2.486, 1.591, 2.432, 1.568, -0.9546, 1.075, -2.201, 1.075, -2.201, -0.4948, -0.9546, -0.4948, 5.364, 0.233, 5.065, 0.3019, 4.952, -0.7865, 5.248, -0.8749, 5.5, -3.721, 5.213, -3.74, 5.134, -4.5, 5.421, -4.481, 5.248, -0.8749, 4.952, -0.7865, 5.213, -3.74, 5.5, -3.721, 5.5, 1.543, 5.199, 1.587, 5.065, 0.3019, 5.364, 0.233, -0.9546, 2.932, -2.201, 2.932, -2.201, 1.075, -0.9546, 1.075, 4.498, 0.372, 4.632, 1.657, 4.548, 1.667, 4.542, 1.604, 4.414, 0.3823, 1.669, 4.478, 1.621, 3.808, 1.616, 3.736, 1.697, 3.741, 1.701, 3.785, 1.749, 4.466, 5.065, 0.3019, 5.199, 1.587, 4.632, 1.657, 4.498, 0.372, -3.512, 4.662, -3.754, 4.662, -3.583, 3.216, -3.573, 2.932, -3.512, 2.932, 4.542, 1.604, 4.548, 1.667, 4.5, 1.664, 4.494, 1.6, 1.432, -4.186, 1.526, -4.186, 2.59, -4.187, 2.59, -2.644, 1.432, -2.644, 3.14, 3.724, 3.14, 4.508, 2.59, 4.434, 2.59, 3.763, 1.621, 3.808, 1.068, 3.774, 1.063, 3.705, 1.616, 3.736, 3.605, 3.805, 3.605, 4.334, 3.364, 4.254, 3.364, 3.724, 2.59, -4.187, 1.526, -4.186, 1.526, -4.5, 2.59, -4.5, 0.6074, 4.583, 0.6074, 3.66, 0.9168, 3.66, 0.9168, 4.583, 4.76, 4.968, 4.774, 4.835, 4.822, 4.837, 4.809, 4.969, 4.774, 4.835, 4.747, 3.683, 4.796, 3.685, 4.822, 4.837, -2.573, 4.662, -2.562, 4.378, -1.827, 4.378, -1.645, 4.378, -1.645, 4.662, 4.414, 0.3823, 4.542, 1.604, 4.494, 1.6, 4.366, 0.3791, -2.037, 2.932, -1.827, 4.378, -2.562, 4.378, -2.391, 2.932, 1.701, 3.785, 1.697, 3.741, 1.746, 3.734, 1.749, 3.779, 1.749, 5.08, 1.749, 4.852, 1.796, 4.845, 1.796, 5.072, 4.747, 3.683, 4.774, 3.423, 4.822, 3.425, 4.796, 3.685, 5.01, 4.549, 5.01, 3.426, 5.059, 3.423, 5.059, 4.546, -3.512, 4.753, -4.5, 4.753, -4.5, 4.663, -4.108, 4.663, -3.754, 4.662, -3.512, 4.662, 5.134, -4.5, 0.0, 0.0, 0.0, 0.0, 5.421, -4.481, 5.134, -4.5, 5.421, -4.481, 0.0, 0.0, 0.0, 0.0, 5.134, -4.5, 5.213, -3.74, 4.952, -0.7865, 4.952, -0.7865, 5.213, -3.74, 5.134, -4.5, 0.0, 0.0, 5.5, -3.721, 5.421, -4.481, 0.0, 0.0, 5.421, -4.481, 5.5, -3.721, 5.248, -0.8749, 5.248, -0.8749, -4.108, 4.663, -4.5, 4.663, -4.5, 3.216, -4.319, 3.216, 2.49, 1.426, 2.432, 1.568, 2.486, 1.591, 5.248, -0.8749, 5.5, -3.721, 5.213, -3.74, 4.952, -0.7865, 2.562, 5.169, 2.486, 5.165, 2.486, 1.591, 2.562, 1.604, 2.486, 5.165, 2.486, 1.591, 0.0, 0.0, 0.0, 0.0, 0.0, 0.0, 2.486, 1.591, 2.432, 1.568, 2.486, 1.591, 0.0, 0.0, 2.562, 1.604, 2.486, 1.591, 2.49, 1.426, 2.562, 1.456, 2.59, -1.767, 2.78, -1.951, 4.366, -0.2903, 4.326, -0.251, 2.49, 1.426, 2.486, 1.591, 2.432, 1.568, -4.108, 4.663, -4.5, 4.663, -4.5, 3.216, -4.319, 3.216, 5.364, 0.233, 5.065, 0.3019, 4.952, -0.7865, 5.248, -0.8749, 5.5, -3.721, 5.213, -3.74, 5.134, -4.5, 5.421, -4.481, 5.248, -0.8749, 4.952, -0.7865, 5.213, -3.74, 5.5, -3.721, 4.498, 0.372, 4.632, 1.657, 4.548, 1.667, 4.542, 1.604, 4.414, 0.3823, 1.669, 4.478, 1.621, 3.808, 1.616, 3.736, 1.697, 3.741, 1.701, 3.785, 1.749, 4.466, 5.065, 0.3019, 5.199, 1.587, 4.632, 1.657, 4.498, 0.372, -3.512, 4.662, -3.754, 4.662, -3.583, 3.216, -3.573, 2.932, -3.512, 2.932, 4.542, 1.604, 4.548, 1.667, 4.5, 1.664, 4.494, 1.6, 1.432, -4.186, 1.526, -4.186, 2.59, -4.187, 2.59, -2.644, 1.432, -2.644, 3.14, 3.724, 3.14, 4.508, 2.59, 4.434, 2.59, 3.763, 1.621, 3.808, 1.068, 3.774, 1.063, 3.705, 1.616, 3.736, 3.605, 3.805, 3.605, 4.334, 3.364, 4.254, 3.364, 3.724, 2.59, -4.187, 1.526, -4.186, 1.526, -4.5, 2.59, -4.5, 0.6074, 4.583, 0.6074, 3.66, 0.9168, 3.66, 0.9168, 4.583, 4.76, 4.968, 4.774, 4.835, 4.822, 4.837, 4.809, 4.969, 4.774, 4.835, 4.747, 3.683, 4.796, 3.685, 4.822, 4.837, -2.573, 4.662, -2.562, 4.378, -1.827, 4.378, -1.645, 4.378, -1.645, 4.662, 4.414, 0.3823, 4.542, 1.604, 4.494, 1.6, 4.366, 0.3791, -2.037, 2.932, -1.827, 4.378, -2.562, 4.378, -2.391, 2.932, 1.701, 3.785, 1.697, 3.741, 1.746, 3.734, 1.749, 3.779, 1.749, 5.08, 1.749, 4.852, 1.796, 4.845, 1.796, 5.072, 4.747, 3.683, 4.774, 3.423, 4.822, 3.425, 4.796, 3.685, 5.01, 4.549, 5.01, 3.426, 5.059, 3.423, 5.059, 4.546, 2.562, 5.169, 2.562, 1.604, 2.486, 1.591, 2.486, 5.165, 2.486, 5.165, 0.0, 0.0, 2.486, 1.591, 2.78, -1.951, 0.0, 0.0, 2.562, 5.169, 2.562, 1.604, 4.366, -0.2903, 2.562, 1.604, 2.562, 5.169, 0.0, 0.0, 2.78, -1.951, 2.562, 1.456, 2.562, 1.604, 2.562, 1.456, 2.49, 1.426, 2.486, 1.591, 2.59, -1.767, 4.326, -0.251, 4.366, -0.2903, 2.78, -1.951, -4.108, 4.663, -4.319, 3.216, -4.5, 3.216, -4.5, 4.663, -0.9546, 1.075, -0.9546, -0.4948, -2.201, -0.4948, -2.201, 1.075, 5.364, 0.233, 5.248, -0.8749, 4.952, -0.7865, 5.065, 0.3019, 5.5, -3.721, 5.421, -4.481, 5.134, -4.5, 5.213, -3.74, 5.248, -0.8749, 5.5, -3.721, 5.213, -3.74, 4.952, -0.7865, 5.5, 1.543, 5.364, 0.233, 5.065, 0.3019, 5.199, 1.587, -0.9546, 2.932, -0.9546, 1.075, -2.201, 1.075, -2.201, 2.932, 4.498, 0.372, 4.414, 0.3823, 4.542, 1.604, 4.548, 1.667, 4.632, 1.657, 1.669, 4.478, 1.749, 4.466, 1.701, 3.785, 1.697, 3.741, 1.616, 3.736, 1.621, 3.808, 5.065, 0.3019, 4.498, 0.372, 4.632, 1.657, 5.199, 1.587, -3.512, 4.662, -3.512, 2.932, -3.573, 2.932, -3.583, 3.216, -3.754, 4.662, 4.542, 1.604, 4.494, 1.6, 4.5, 1.664, 4.548, 1.667, 1.432, -4.186, 1.432, -2.644, 2.59, -2.644, 2.59, -4.187, 1.526, -4.186, 1.621, 3.808, 1.616, 3.736, 1.063, 3.705, 1.068, 3.774, 3.605, 3.805, 3.364, 3.724, 3.364, 4.254, 3.605, 4.334, 2.59, -4.187, 2.59, -4.5, 1.526, -4.5, 1.526, -4.186, 4.76, 4.968, 4.809, 4.969, 4.822, 4.837, 4.774, 4.835, 4.774, 4.835, 4.822, 4.837, 4.796, 3.685, 4.747, 3.683, -2.573, 4.662, -1.645, 4.662, -1.645, 4.378, -1.827, 4.378, -2.562, 4.378, 4.414, 0.3823, 4.366, 0.3791, 4.494, 1.6, 4.542, 1.604, -2.037, 2.932, -2.391, 2.932, -2.562, 4.378, -1.827, 4.378, 1.701, 3.785, 1.749, 3.779, 1.746, 3.734, 1.697, 3.741, 1.749, 5.08, 1.796, 5.072, 1.796, 4.845, 1.749, 4.852, 4.747, 3.683, 4.796, 3.685, 4.822, 3.425, 4.774, 3.423, 5.01, 4.549, 5.059, 4.546, 5.059, 3.423, 5.01, 3.426, -3.512, 4.753, -3.512, 4.662, -3.754, 4.662, -4.108, 4.663, -4.5, 4.663, -4.5, 4.753, 5.134, -4.5, 5.421, -4.481, 0.0, 0.0, 0.0, 0.0, 5.134, -4.5, 0.0, 0.0, 0.0, 0.0, 5.421, -4.481, 5.134, -4.5, 0.0, 0.0, 5.134, -4.5, 5.213, -3.74, 4.952, -0.7865, 4.952, -0.7865, 5.213, -3.74, 5.5, -3.721, 5.248, -0.8749, 5.248, -0.8749, 5.5, -3.721, 5.421, -4.481, 0.0, 0.0, 5.421, -4.481, 2.49, 1.426, 2.432, 1.568, 2.486, 1.591, 3.14, 3.724, 2.59, 3.763, 2.59, 4.434, 3.14, 4.508, 0.6074, 4.583, 0.9168, 4.583, 0.9168, 3.66, 0.6074, 3.66, -0.9546, 1.075, -2.201, 1.075, -2.201, -0.4948, -0.9546, -0.4948, 5.5, 1.543, 5.199, 1.587, 5.065, 0.3019, 5.364, 0.233, -0.9546, 2.932, -2.201, 2.932, -2.201, 1.075, -0.9546, 1.075, -3.512, 4.753, -4.5, 4.753, -4.5, 4.663, -4.108, 4.663, -3.754, 4.662, -3.512, 4.662, 2.562, 5.169, 2.486, 5.165, 2.486, 1.591, 2.562, 1.604, 2.486, 5.165, 2.486, 1.591, 0.0, 0.0, 0.0, 0.0, 0.0, 0.0, 2.486, 1.591, 2.432, 1.568, 2.486, 1.591, 0.0, 0.0, 2.562, 1.604, 2.486, 1.591, 2.49, 1.426, 2.562, 1.456, 2.59, -1.767, 2.78, -1.951, 4.366, -0.2903, 4.326, -0.251, 2.49, 1.426, 2.486, 1.591, 2.432, 1.568, -4.108, 4.663, -4.5, 4.663, -4.5, 3.216, -4.319, 3.216, -0.9546, 1.075, -2.201, 1.075, -2.201, -0.4948, -0.9546, -0.4948, 5.364, 0.233, 5.065, 0.3019, 4.952, -0.7865, 5.248, -0.8749, 5.5, -3.721, 5.213, -3.74, 5.134, -4.5, 5.421, -4.481, 5.248, -0.8749, 4.952, -0.7865, 5.213, -3.74, 5.5, -3.721, 4.498, 0.372, 4.632, 1.657, 4.548, 1.667, 4.542, 1.604, 4.414, 0.3823, 1.669, 4.478, 1.621, 3.808, 1.616, 3.736, 1.697, 3.741, 1.701, 3.785, 1.749, 4.466, 5.065, 0.3019, 5.199, 1.587, 4.632, 1.657, 4.498, 0.372, -3.512, 4.662, -3.754, 4.662, -3.583, 3.216, -3.573, 2.932, -3.512, 2.932, 4.542, 1.604, 4.548, 1.667, 4.5, 1.664, 4.494, 1.6, 1.432, -4.186, 1.526, -4.186, 2.59, -4.187, 2.59, -2.644, 1.432, -2.644, 3.14, 3.724, 3.14, 4.508, 2.59, 4.434, 2.59, 3.763, 1.621, 3.808, 1.068, 3.774, 1.063, 3.705, 1.616, 3.736, 3.605, 3.805, 3.605, 4.334, 3.364, 4.254, 3.364, 3.724, 2.59, -4.187, 1.526, -4.186, 1.526, -4.5, 2.59, -4.5, 0.6074, 4.583, 0.6074, 3.66, 0.9168, 3.66, 0.9168, 4.583, 4.76, 4.968, 4.774, 4.835, 4.822, 4.837, 4.809, 4.969, 4.774, 4.835, 4.747, 3.683, 4.796, 3.685, 4.822, 4.837, -2.573, 4.662, -2.562, 4.378, -1.827, 4.378, -1.645, 4.378, -1.645, 4.662, 4.414, 0.3823, 4.542, 1.604, 4.494, 1.6, 4.366, 0.3791, -2.037, 2.932, -1.827, 4.378, -2.562, 4.378, -2.391, 2.932, 1.701, 3.785, 1.697, 3.741, 1.746, 3.734, 1.749, 3.779, 1.749, 5.08, 1.749, 4.852, 1.796, 4.845, 1.796, 5.072, 5.01, 4.549, 5.01, 3.426, 5.059, 3.423, 5.059, 4.546, 2.562, 5.169, 2.562, 1.604, 2.486, 1.591, 2.486, 5.165, 2.486, 5.165, 0.0, 0.0, 2.486, 1.591, 2.78, -1.951, 0.0, 0.0, 2.562, 5.169, 2.562, 1.604, 4.366, -0.2903, 2.562, 1.604, 2.562, 5.169, 0.0, 0.0, 2.78, -1.951, 2.562, 1.456, 2.562, 1.604, 2.562, 1.456, 2.49, 1.426, 2.486, 1.591, 2.59, -1.767, 4.326, -0.251, 4.366, -0.2903, 2.78, -1.951, -4.108, 4.663, -4.319, 3.216, -4.5, 3.216, -4.5, 4.663, 5.5, -3.721, 5.421, -4.481, 5.134, -4.5, 5.213, -3.74, 5.248, -0.8749, 5.5, -3.721, 5.213, -3.74, 4.952, -0.7865, 5.5, 1.543, 5.364, 0.233, 5.065, 0.3019, 5.199, 1.587, -0.9546, 2.932, -0.9546, 1.075, -2.201, 1.075, -2.201, 2.932, 4.498, 0.372, 4.414, 0.3823, 4.542, 1.604, 4.548, 1.667, 4.632, 1.657, 1.669, 4.478, 1.749, 4.466, 1.701, 3.785, 1.697, 3.741, 1.616, 3.736, 1.621, 3.808, 5.065, 0.3019, 4.498, 0.372, 4.632, 1.657, 5.199, 1.587, -3.512, 4.662, -3.512, 2.932, -3.573, 2.932, -3.583, 3.216, -3.754, 4.662, 4.542, 1.604, 4.494, 1.6, 4.5, 1.664, 4.548, 1.667, 1.432, -4.186, 1.432, -2.644, 2.59, -2.644, 2.59, -4.187, 1.526, -4.186, 3.14, 3.724, 2.59, 3.763, 2.59, 4.434, 3.14, 4.508, 1.621, 3.808, 1.616, 3.736, 1.063, 3.705, 1.068, 3.774, 3.605, 3.805, 3.364, 3.724, 3.364, 4.254, 3.605, 4.334, 2.59, -4.187, 2.59, -4.5, 1.526, -4.5, 1.526, -4.186, 0.6074, 4.583, 0.9168, 4.583, 0.9168, 3.66, 0.6074, 3.66, 4.774, 4.835, 4.822, 4.837, 4.796, 3.685, 4.747, 3.683, -2.573, 4.662, -1.645, 4.662, -1.645, 4.378, -1.827, 4.378, -2.562, 4.378, 4.414, 0.3823, 4.366, 0.3791, 4.494, 1.6, 4.542, 1.604, 1.701, 3.785, 1.749, 3.779, 1.746, 3.734, 1.697, 3.741, 1.749, 5.08, 1.796, 5.072, 1.796, 4.845, 1.749, 4.852, 4.747, 3.683, 4.796, 3.685, 4.822, 3.425, 4.774, 3.423, 5.01, 4.549, 5.059, 4.546, 5.059, 3.423, 5.01, 3.426, -3.512, 4.753, -3.512, 4.662, -3.754, 4.662, -4.108, 4.663, -4.5, 4.663, -4.5, 4.753, 5.134, -4.5, 5.421, -4.481, 0.0, 0.0, 0.0, 0.0, 5.134, -4.5, 0.0, 0.0, 0.0, 0.0, 5.421, -4.481, 5.134, -4.5, 0.0, 0.0, 5.134, -4.5, 5.213, -3.74, 4.952, -0.7865, 4.952, -0.7865, 5.213, -3.74, 5.5, -3.721, 5.248, -0.8749, 5.248, -0.8749, 5.5, -3.721, 5.421, -4.481, 0.0, 0.0, 5.421, -4.481, 2.49, 1.426, 2.432, 1.568, 2.486, 1.591, -0.9546, 1.075, -0.9546, -0.4948, -2.201, -0.4948, -2.201, 1.075, 5.364, 0.233, 5.248, -0.8749, 4.952, -0.7865, 5.065, 0.3019, 4.76, 4.968, 4.809, 4.969, 4.822, 4.837, 4.774, 4.835, -2.037, 2.932, -2.391, 2.932, -2.562, 4.378, -1.827, 4.378, 5.5, 1.543, 5.199, 1.587, 5.065, 0.3019, 5.364, 0.233, -0.9546, 2.932, -2.201, 2.932, -2.201, 1.075, -0.9546, 1.075, 4.747, 3.683, 4.774, 3.423, 4.822, 3.425, 4.796, 3.685, -3.512, 4.753, -4.5, 4.753, -4.5, 4.663, -4.108, 4.663, -3.754, 4.662, -3.512, 4.662])
me_platforms_003.materials.append(None)
me_platforms_003.materials.append(None)
me_platforms_003.materials.append(None)
me_platforms_003.materials.append(None)
me_platforms_003.use_remesh_preserve_volume = False
me_platforms_003.use_remesh_preserve_attributes = False
me_platforms_003.use_mirror_vertex_groups = False
me_platforms_003.update()
me_platforms_003.normals_split_custom_set([tuple(v) for v in zip(*[iter([-0.4312, 0.3802, 0.8183, -0.7364, 0.1321, 0.6635, 0.1509, 0.792, 0.5916, 0.2058, 0.6134, 0.7625, -0.2058, 0.6134, 0.7625, -0.6266, 0.7777, 0.0508, -0.1509, 0.792, 0.5916, 0.0, 0.9819, 0.1892, 0.6266, 0.7777, 0.0508, 0.1509, 0.792, 0.5916, 0.0, 0.8217, 0.57, -0.1509, 0.792, 0.5916, -0.6266, 0.7777, 0.0508, -0.7364, 0.1321, 0.6635, -0.4549, -0.4822, 0.7487, 0.0, -0.7088, 0.7054, -0.05876, 0.5256, 0.8487, 0.0, -0.995, -0.1003, 0.0, -0.7088, 0.7054, -0.4549, -0.4822, 0.7487, -0.6191, -0.7853, -0.002093, -0.3019, 0.3496, -0.887, -0.5299, 0.6136, -0.5854, 0.0, 0.7071, -0.7071, 0.0, 0.0, -1.0, 0.0, 0.0, 1.0, 0.0, 0.0, 1.0, -0.5224, -0.3314, 0.7857, -0.8026, 0.0, 0.5966, -0.8026, 0.0, 0.5966, -0.5224, -0.3314, 0.7857, -0.4577, -0.1857, -0.8695, -0.8193, 0.2368, -0.5222, -0.7015, -0.3556, 0.6176, -0.6526, 0.467, 0.5966, -0.6526, 0.467, -0.5966, -0.7008, -0.3552, -0.6186, -0.8026, 0.0, 0.5966, -0.8026, 0.0, 0.5966, -0.8193, 0.2368, -0.5222, -0.9576, 0.0, -0.2882, 0.0, 0.0, 1.0, 0.0, 0.0, 1.0, -0.8026, 0.0, 0.5966, -0.8026, 0.0, 0.5966, -0.6828, 0.7071, -0.1836, -0.6692, 0.7378, -0.08841, -0.9657, 0.0, -0.2597, -0.9657, 0.0, -0.2597, -0.9657, 0.0, -0.2597, 0.0, 0.7071, 0.7071, 0.0, 0.7071, -0.7071, 0.2989, 0.9085, -0.292, -0.6692, 0.7378, -0.08841, -0.6828, 0.7071, -0.1836, 0.2971, 0.8716, 0.3899, -0.8193, 0.2368, -0.5222, -0.6828, 0.7071, -0.1836, -0.9657, 0.0, -0.2597, -0.9657, 0.0, -0.2597, -0.7071, 0.0, -0.7071, -0.5774, 0.5774, -0.5774, 0.5655, 0.587, -0.5793, 0.7139, 0.05576, -0.6981, 0.3023, 0.3405, -0.8903, -1.0, 0.0, 0.0, -0.7071, 0.0, -0.7071, -0.7071, 0.0, -0.7071, -1.0, 0.0, 0.0, -0.8193, 0.2368, -0.5222, -0.4577, -0.1857, -0.8695, 0.0, 0.0, -1.0, 0.0, 0.0, -1.0, 0.3083, 0.3745, -0.8745, 0.0, 0.7071, -0.7071, 0.0, 0.7071, 0.7071, 0.4881, 0.5928, 0.6406, 0.6566, 0.5645, -0.5002, 0.2971, 0.8716, 0.3899, -0.6828, 0.7071, -0.1836, -0.8193, 0.2368, -0.5222, 0.3083, 0.3745, -0.8745, 0.3083, 0.3745, -0.8745, 0.6566, 0.5645, -0.5002, 0.4881, 0.5928, 0.6406, 0.2971, 0.8716, 0.3899, 0.0, 0.0, -1.0, 0.0, 0.7071, -0.7071, 0.6566, 0.5645, -0.5002, 0.3083, 0.3745, -0.8745, 0.2971, 0.8716, 0.3899, 0.4881, 0.5928, 0.6406, 0.0, 0.7071, 0.7071, 0.0, 0.7071, 0.7071, 0.0, 0.7071, -0.7071, 0.0, 0.7071, -0.7071, -0.5299, 0.6136, -0.5854, -0.3019, 0.3496, -0.887, -0.3019, 0.3496, -0.887, -0.5299, 0.6136, -0.5854, -0.3019, 0.3496, -0.887, -0.5299, 0.6136, -0.5854, 0.2989, 0.9085, -0.292, 0.0, 0.7071, -0.7071, 0.0, 0.7071, -0.7071, -0.3019, 0.3496, -0.887, 0.7139, 0.05576, -0.6981, -0.6692, 0.7378, -0.08841, -0.5774, 0.5774, -0.5774, -0.7071, 0.0, -0.7071, -1.0, 0.0, 0.0, -0.5299, 0.6136, -0.5854, 0.539, 0.6071, -0.5838, 0.7139, 0.05576, -0.6981, -0.3019, 0.3496, -0.887, 0.2989, 0.9085, -0.292, 0.5655, 0.587, -0.5793, -0.5774, 0.5774, -0.5774, -0.6692, 0.7378, -0.08841, 0.7139, 0.05576, -0.6981, 0.7139, 0.05576, -0.6981, 0.5655, 0.587, -0.5793, 0.2989, 0.9085, -0.292, -0.5299, 0.6136, -0.5854, -0.3019, 0.3496, -0.887, 0.3023, 0.3405, -0.8903, 0.539, 0.6071, -0.5838, 0.539, 0.6071, -0.5838, 0.3023, 0.3405, -0.8903, 0.7139, 0.05576, -0.6981, 0.7139, 0.05576, -0.6981, -0.7071, 0.0, -0.7071, -0.7071, 0.0, -0.7071, 0.3023, 0.3405, -0.8903, -0.3019, 0.3496, -0.887, 0.0, 0.0, -1.0, 0.0, 0.0, -1.0, 0.4312, 0.3802, 0.8183, -0.2058, 0.6134, 0.7625, -0.1509, 0.792, 0.5916, 0.7364, 0.1321, 0.6635, 0.2058, 0.6134, 0.7625, 0.1509, 0.792, 0.5916, 0.6266, 0.7777, 0.0508, -0.6191, -0.7853, -0.002093, -0.4549, -0.4822, 0.7487, -0.7364, 0.1321, 0.6635, -0.4312, 0.3802, 0.8183, -0.9359, -0.3426, 0.08193, 0.7364, 0.1321, 0.6635, 0.4549, -0.4822, 0.7487, 0.6191, -0.7853, -0.002093, 0.9359, -0.3426, 0.08193, 0.4312, 0.3802, 0.8183, 0.7364, 0.1321, 0.6635, 0.05876, 0.5256, 0.8487, 0.0, -0.7088, 0.7054, 0.4549, -0.4822, 0.7487, 0.0, -0.995, -0.1003, 0.6191, -0.7853, -0.002093, 0.4549, -0.4822, 0.7487, 0.0, -0.7088, 0.7054, 0.0, 0.5211, 0.8535, -0.1509, 0.792, 0.5916, 0.0, 0.8217, 0.57, 0.0, 0.0, 1.0, 0.8026, 0.0, 0.5966, 0.5224, -0.3314, 0.7857, 0.0, 0.0, 1.0, 0.8026, 0.0, 0.5966, 0.8193, 0.2368, -0.5222, 0.4577, -0.1857, -0.8695, 0.5224, -0.3314, 0.7857, 0.7015, -0.3556, 0.6176, 0.7008, -0.3552, -0.6186, 0.6526, 0.467, -0.5966, 0.6526, 0.467, 0.5966, 0.5224, -0.3314, 0.7857, 0.4577, -0.1857, -0.8695, 0.7008, -0.3552, -0.6186, 0.7015, -0.3556, 0.6176, 0.8026, 0.0, 0.5966, 0.9576, 0.0, -0.2882, 0.8193, 0.2368, -0.5222, 0.8026, 0.0, 0.5966, 0.0, 0.0, 1.0, 0.8026, 0.0, 0.5966, 0.8026, 0.0, 0.5966, 0.0, 0.0, 1.0, 0.6828, 0.7071, -0.1836, 0.9657, 0.0, -0.2597, 0.9657, 0.0, -0.2597, 0.9657, 0.0, -0.2597, 0.6692, 0.7378, -0.08841, 0.0, 0.7071, 0.7071, -0.2971, 0.8716, 0.3899, 0.6828, 0.7071, -0.1836, 0.6692, 0.7378, -0.08841, -0.2989, 0.9085, -0.292, 0.0, 0.7071, -0.7071, 0.8193, 0.2368, -0.5222, 0.9657, 0.0, -0.2597, 0.9657, 0.0, -0.2597, 0.6828, 0.7071, -0.1836, 0.7071, 0.0, -0.7071, -0.3023, 0.3405, -0.8903, -0.7139, 0.05576, -0.6981, -0.5655, 0.587, -0.5793, 0.5774, 0.5774, -0.5774, 1.0, 0.0, 0.0, 1.0, 0.0, 0.0, 0.7071, 0.0, -0.7071, 0.7071, 0.0, -0.7071, 0.8193, 0.2368, -0.5222, -0.3083, 0.3745, -0.8745, 0.0, 0.0, -1.0, 0.0, 0.0, -1.0, 0.4577, -0.1857, -0.8695, 0.0, 0.7071, -0.7071, -0.6566, 0.5645, -0.5002, -0.4881, 0.5928, 0.6406, 0.0, 0.7071, 0.7071, -0.2971, 0.8716, 0.3899, -0.3083, 0.3745, -0.8745, 0.8193, 0.2368, -0.5222, 0.6828, 0.7071, -0.1836, -0.3083, 0.3745, -0.8745, -0.2971, 0.8716, 0.3899, -0.4881, 0.5928, 0.6406, -0.6566, 0.5645, -0.5002, 0.0, 0.0, -1.0, -0.3083, 0.3745, -0.8745, -0.6566, 0.5645, -0.5002, 0.0, 0.7071, -0.7071, -0.2971, 0.8716, 0.3899, 0.0, 0.7071, 0.7071, 0.0, 0.7071, 0.7071, -0.4881, 0.5928, 0.6406, 0.0, 0.7071, -0.7071, 0.3019, 0.3496, -0.887, 0.5299, 0.6136, -0.5854, 0.0, 0.7071, -0.7071, 0.3019, 0.3496, -0.887, 0.5299, 0.6136, -0.5854, 0.3019, 0.3496, -0.887, 0.5299, 0.6136, -0.5854, -0.2989, 0.9085, -0.292, -0.7139, 0.05576, -0.6981, 0.3019, 0.3496, -0.887, 0.0, 0.7071, -0.7071, 0.0, 0.7071, -0.7071, 0.6692, 0.7378, -0.08841, 1.0, 0.0, 0.0, 0.7071, 0.0, -0.7071, 0.5774, 0.5774, -0.5774, 0.5299, 0.6136, -0.5854, 0.3019, 0.3496, -0.887, -0.7139, 0.05576, -0.6981, -0.539, 0.6071, -0.5838, -0.2989, 0.9085, -0.292, 0.6692, 0.7378, -0.08841, 0.5774, 0.5774, -0.5774, -0.5655, 0.587, -0.5793, -0.7139, 0.05576, -0.6981, -0.2989, 0.9085, -0.292, -0.5655, 0.587, -0.5793, -0.7139, 0.05576, -0.6981, 0.5299, 0.6136, -0.5854, -0.539, 0.6071, -0.5838, -0.3023, 0.3405, -0.8903, 0.3019, 0.3496, -0.887, -0.539, 0.6071, -0.5838, -0.7139, 0.05576, -0.6981, -0.7139, 0.05576, -0.6981, -0.3023, 0.3405, -0.8903, 0.7071, 0.0, -0.7071, 0.0, 0.0, -1.0, 0.0, 0.0, -1.0, 0.3019, 0.3496, -0.887, -0.3023, 0.3405, -0.8903, 0.7071, 0.0, -0.7071, 0.6526, 0.467, -0.5966, 0.0, 0.7674, -0.6412, 0.0, 0.7674, 0.6412, 0.6526, 0.467, 0.5966, -0.6526, 0.467, -0.5966, -0.6526, 0.467, 0.5966, 0.0, 0.7674, 0.6412, 0.0, 0.7674, -0.6412, 0.6526, 0.467, -0.5966, 0.7008, -0.3552, -0.6186, 0.4577, -0.1857, -0.8695, -0.4577, -0.1857, -0.8695, -0.7008, -0.3552, -0.6186, -0.6526, 0.467, -0.5966, 0.0, 0.7674, -0.6412, 0.7015, -0.3556, 0.6176, 0.6526, 0.467, 0.5966, 0.0, 0.7674, 0.6412, -0.6526, 0.467, 0.5966, -0.7015, -0.3556, 0.6176, -0.5224, -0.3314, 0.7857, 0.5224, -0.3314, 0.7857, 0.3019, 0.3496, -0.887, 0.0, 0.0, -1.0, 0.0, 0.7071, -0.7071, 0.5299, 0.6136, -0.5854, 0.0, 0.5211, 0.8535, 0.0, 0.8217, 0.57, 0.1509, 0.792, 0.5916, -0.5224, -0.3314, 0.7857, -0.7015, -0.3556, 0.6176, -0.7008, -0.3552, -0.6186, -0.4577, -0.1857, -0.8695, 0.1137, -0.5635, 0.8183, 0.6341, -0.1285, 0.7625, 0.7613, -0.2654, 0.5916, -0.2537, -0.7038, 0.6635, 0.4283, -0.4849, 0.7625, 0.6105, -0.5266, 0.5916, 0.3602, -0.9315, 0.0508, 0.8504, -0.491, 0.1892, 0.3602, -0.9315, 0.0508, 0.6105, -0.5266, 0.5916, 0.7116, -0.4108, 0.57, 0.7613, -0.2654, 0.5916, 0.9868, 0.1538, 0.0508, -0.2537, -0.7038, 0.6635, 0.4258, -0.3137, 0.8487, -0.6139, 0.3544, 0.7054, -0.645, -0.1528, 0.7487, -0.8617, 0.4975, -0.1003, -0.9896, -0.1435, -0.002093, -0.645, -0.1528, 0.7487, -0.6139, 0.3544, 0.7054, 0.4513, -0.2606, 0.8535, 0.7613, -0.2654, 0.5916, 0.7116, -0.4108, 0.57, 0.1518, -0.4362, -0.8869, 4.015e-08, 1.239e-07, -1.0, 0.6124, -0.3536, -0.7071, 0.2665, -0.7657, -0.5854, -0.4013, -0.695, 0.5966, -0.2045, -0.8279, -0.5222, -0.3896, -0.3035, -0.8695, -0.5482, -0.2867, 0.7857, -0.6587, -0.4298, 0.6176, -0.658, -0.4293, -0.6186, 0.07814, -0.7987, -0.5966, 0.07814, -0.7987, 0.5966, -0.5482, -0.2867, 0.7857, -0.3896, -0.3035, -0.8695, -0.658, -0.4293, -0.6186, -0.6587, -0.4298, 0.6176, 0.271, -0.9449, -0.1836, -0.4828, -0.8363, -0.2597, -0.4828, -0.8363, -0.2597, -0.4828, -0.8363, -0.2597, 0.3044, -0.9484, -0.08841, 0.6124, -0.3536, 0.7071, 0.9034, -0.1786, 0.3899, 0.271, -0.9449, -0.1836, 0.3044, -0.9484, -0.08841, 0.9362, -0.1954, -0.292, 0.6124, -0.3536, -0.7071, -0.2045, -0.8279, -0.5222, -0.4828, -0.8363, -0.2597, -0.4828, -0.8363, -0.2597, 0.271, -0.9449, -0.1836, -0.3536, -0.6124, -0.7071, 0.446, 0.09156, -0.8903, 0.4052, 0.5903, -0.6981, 0.7911, 0.1963, -0.5793, 0.2113, -0.7887, -0.5774, -0.5, -0.866, -3.067e-06, -0.5, -0.866, -3.343e-06, -0.3536, -0.6124, -0.7071, -0.3536, -0.6124, -0.7071, -0.2045, -0.8279, -0.5222, 0.4785, 0.07977, -0.8745, 1.433e-07, 8.074e-08, -1.0, 1.401e-07, 8.064e-08, -1.0, -0.3896, -0.3035, -0.8695, 0.6124, -0.3536, -0.7071, 0.8172, 0.2863, -0.5002, 0.7574, 0.1263, 0.6406, 0.6124, -0.3536, 0.7071, 0.9034, -0.1786, 0.3899, 0.4785, 0.07977, -0.8745, -0.2045, -0.8279, -0.5222, 0.271, -0.9449, -0.1836, 0.4785, 0.07977, -0.8745, 0.9034, -0.1786, 0.3899, 0.7574, 0.1263, 0.6406, 0.8172, 0.2863, -0.5002, 1.433e-07, 8.074e-08, -1.0, 0.4785, 0.07977, -0.8745, 0.8172, 0.2863, -0.5002, 0.6124, -0.3536, -0.7071, 0.9034, -0.1786, 0.3899, 0.6124, -0.3536, 0.7071, 0.6124, -0.3536, 0.7071, 0.7574, 0.1263, 0.6406, 0.6124, -0.3536, -0.7071, 0.1518, -0.4362, -0.887, 0.2665, -0.7657, -0.5854, 0.6124, -0.3536, -0.7071, 0.1518, -0.4362, -0.887, 0.2665, -0.7657, -0.5854, 0.1518, -0.4362, -0.8869, 0.2665, -0.7657, -0.5854, 0.9362, -0.1954, -0.292, 0.4052, 0.5903, -0.6981, 0.1518, -0.4362, -0.887, 0.6124, -0.3536, -0.7071, 0.6124, -0.3536, -0.7071, 0.3044, -0.9484, -0.08841, -0.5, -0.866, -3.067e-06, -0.3536, -0.6124, -0.7071, 0.2113, -0.7887, -0.5774, 0.2665, -0.7657, -0.5854, 0.1518, -0.4362, -0.887, 0.4052, 0.5903, -0.6981, 0.7953, 0.1633, -0.5838, 0.9362, -0.1954, -0.292, 0.3044, -0.9484, -0.08841, 0.2113, -0.7887, -0.5774, 0.7911, 0.1963, -0.5793, 0.4052, 0.5903, -0.6981, 0.9362, -0.1954, -0.292, 0.7911, 0.1963, -0.5793, 0.4052, 0.5903, -0.6981, 0.2665, -0.7657, -0.5854, 0.7953, 0.1633, -0.5838, 0.446, 0.09156, -0.8903, 0.1518, -0.4362, -0.8869, 0.7953, 0.1633, -0.5838, 0.4052, 0.5903, -0.6981, 0.4052, 0.5903, -0.6981, 0.446, 0.09156, -0.8903, 0.5449, 0.1833, 0.8183, 0.4827, 0.5717, 0.6635, 0.6105, -0.5266, 0.5916, 0.4283, -0.4849, 0.7625, 0.6341, -0.1285, 0.7625, 0.9868, 0.1538, 0.0508, 0.7613, -0.2654, 0.5916, -0.9896, -0.1435, -0.002093, -0.7647, -0.6392, 0.08193, 0.1137, -0.5635, 0.8183, -0.2537, -0.7038, 0.6635, -0.645, -0.1528, 0.7487, 0.4827, 0.5717, 0.6635, 0.5449, 0.1833, 0.8183, 0.1712, 0.9818, 0.08193, -0.3705, 0.9288, -0.002093, -0.1902, 0.635, 0.7487, 0.4827, 0.5717, 0.6635, -0.1902, 0.635, 0.7487, -0.6139, 0.3544, 0.7054, 0.4846, -0.2119, 0.8487, -0.8617, 0.4975, -0.1003, -0.6139, 0.3544, 0.7054, -0.1902, 0.635, 0.7487, -0.3705, 0.9288, -0.002093, 0.4537, 0.08665, -0.8869, 0.7963, 0.1521, -0.5854, 0.6124, -0.3536, -0.7071, 4.015e-08, 1.239e-07, -1.0, -1.378e-07, -8.079e-08, 1.0, -1.355e-07, -7.548e-08, 1.0, -0.02582, 0.6181, 0.7857, 0.4013, 0.695, 0.5966, 0.4013, 0.695, 0.5966, -0.02582, 0.6181, 0.7857, 0.06802, 0.4892, -0.8695, 0.6147, 0.5911, -0.5222, 0.04281, 0.7854, 0.6176, 0.7308, 0.3317, 0.5966, 0.7308, 0.3317, -0.5966, 0.04277, 0.7845, -0.6186, -0.02582, 0.6181, 0.7857, 0.04281, 0.7854, 0.6176, 0.04277, 0.7845, -0.6186, 0.06802, 0.4892, -0.8695, 0.4013, 0.695, 0.5966, 0.4013, 0.695, 0.5966, 0.6147, 0.5911, -0.5222, 0.4788, 0.8293, -0.2882, -1.4e-07, -8.61e-08, 1.0, -1.378e-07, -8.079e-08, 1.0, 0.4013, 0.695, 0.5966, 0.4013, 0.695, 0.5966, 0.9538, 0.2378, -0.1836, 0.9736, 0.2106, -0.08841, 0.4828, 0.8363, -0.2597, 0.4828, 0.8363, -0.2597, 0.4828, 0.8363, -0.2597, 0.6124, -0.3536, 0.7071, 0.6124, -0.3536, -0.7071, 0.6373, -0.7131, -0.292, 0.9736, 0.2106, -0.08841, 0.9538, 0.2378, -0.1836, 0.6063, -0.6931, 0.3899, 0.6147, 0.5911, -0.5222, 0.9538, 0.2378, -0.1836, 0.4828, 0.8363, -0.2597, 0.4828, 0.8363, -0.2597, 0.3536, 0.6124, -0.7071, 0.7887, 0.2113, -0.5774, 0.2256, -0.7833, -0.5793, -0.3086, -0.6461, -0.6981, 0.1437, -0.4321, -0.8903, 0.5, 0.866, 9.287e-07, 0.3536, 0.6124, -0.7071, 0.3536, 0.6124, -0.7071, 0.5, 0.866, 1.857e-06, 0.6147, 0.5911, -0.5222, 0.06802, 0.4892, -0.8695, 1.401e-07, 8.064e-08, -1.0, 1.433e-07, 8.074e-08, -1.0, 0.1701, -0.4542, -0.8745, 0.6063, -0.6931, 0.3899, 0.9538, 0.2378, -0.1836, 0.6147, 0.5911, -0.5222, 0.1701, -0.4542, -0.8745, 0.1701, -0.4542, -0.8745, 0.1606, -0.8509, -0.5002, 0.2694, -0.7191, 0.6406, 0.6063, -0.6931, 0.3899, 1.433e-07, 8.074e-08, -1.0, 0.6124, -0.3536, -0.7071, 0.1606, -0.8509, -0.5002, 0.1701, -0.4542, -0.8745, 0.6124, -0.3536, -0.7071, 0.6124, -0.3536, -0.7071, 0.7963, 0.1521, -0.5854, 0.4537, 0.08664, -0.887, 0.4537, 0.08664, -0.887, 0.7963, 0.1521, -0.5854, 0.4537, 0.08665, -0.8869, 0.7963, 0.1521, -0.5854, 0.6373, -0.7131, -0.292, 0.6124, -0.3536, -0.7071, 0.6124, -0.3536, -0.7071, 0.4537, 0.08664, -0.887, -0.3086, -0.6461, -0.6981, 0.9736, 0.2106, -0.08841, 0.7887, 0.2113, -0.5774, 0.3536, 0.6124, -0.7071, 0.5, 0.866, 9.287e-07, 0.7963, 0.1521, -0.5854, 0.2563, -0.7704, -0.5838, -0.3086, -0.6461, -0.6981, 0.4537, 0.08664, -0.887, 0.6373, -0.7131, -0.292, 0.2256, -0.7833, -0.5793, 0.7887, 0.2113, -0.5774, 0.9736, 0.2106, -0.08841, -0.3086, -0.6461, -0.6981, -0.3086, -0.6461, -0.6981, 0.2256, -0.7833, -0.5793, 0.6373, -0.7131, -0.292, 0.7963, 0.1521, -0.5854, 0.4537, 0.08665, -0.8869, 0.1437, -0.4321, -0.8903, 0.2563, -0.7704, -0.5838, 0.2563, -0.7704, -0.5838, 0.1437, -0.4321, -0.8903, -0.3086, -0.6461, -0.6981, -0.3086, -0.6461, -0.6981, 0.3536, 0.6124, -0.7071, 0.3536, 0.6124, -0.7071, 0.1437, -0.4321, -0.8903, 0.4537, 0.08665, -0.8869, 4.015e-08, 1.239e-07, -1.0, -6.188e-08, 1.629e-07, -1.0, 0.7308, 0.3317, -0.5966, 0.7308, 0.3317, 0.5966, 0.6646, -0.3837, 0.6412, 0.6646, -0.3837, -0.6412, 0.07814, -0.7987, -0.5966, 0.6646, -0.3837, -0.6412, 0.6646, -0.3837, 0.6412, 0.07814, -0.7987, 0.5966, 0.7308, 0.3317, -0.5966, 0.6646, -0.3837, -0.6412, 0.07814, -0.7987, -0.5966, -0.658, -0.4293, -0.6186, -0.3896, -0.3035, -0.8695, 0.06802, 0.4892, -0.8695, 0.04277, 0.7845, -0.6186, 0.04281, 0.7854, 0.6176, -0.02582, 0.6181, 0.7857, -0.5482, -0.2867, 0.7857, -0.6587, -0.4298, 0.6176, 0.07814, -0.7987, 0.5966, 0.6646, -0.3837, 0.6412, 0.7308, 0.3317, 0.5966, 0.4513, -0.2606, 0.8535, 0.7116, -0.4108, 0.57, 0.6105, -0.5266, 0.5916, 0.6124, -0.3536, -0.7071, 0.6124, -0.3536, 0.7071, 0.2694, -0.7191, 0.6406, 0.1606, -0.8509, -0.5002, 0.6063, -0.6931, 0.3899, 0.2694, -0.7191, 0.6406, 0.6124, -0.3536, 0.7071, 0.6124, -0.3536, 0.7071, -1.378e-07, -8.079e-08, 1.0, -0.4013, -0.695, 0.5966, -0.5482, -0.2867, 0.7857, -1.355e-07, -7.548e-08, 1.0, -0.4013, -0.695, 0.5966, -0.4788, -0.8293, -0.2882, -0.2045, -0.8279, -0.5222, -0.4013, -0.695, 0.5966, -1.4e-07, -8.61e-08, 1.0, -0.4013, -0.695, 0.5966, -0.4013, -0.695, 0.5966, -1.378e-07, -8.079e-08, 1.0, -0.3536, -0.6124, -0.7071, -6.188e-08, 1.629e-07, -1.0, 4.015e-08, 1.239e-07, -1.0, 0.1518, -0.4362, -0.8869, 0.446, 0.09156, -0.8903, -0.3536, -0.6124, -0.7071, -0.5449, 0.1833, 0.8183, -0.4283, -0.4849, 0.7625, -0.6105, -0.5266, 0.5916, -0.4827, 0.5717, 0.6635, -0.6341, -0.1285, 0.7625, -0.7613, -0.2654, 0.5916, -0.9868, 0.1538, 0.0508, -0.8504, -0.491, 0.1892, -0.9868, 0.1538, 0.0508, -0.7613, -0.2654, 0.5916, -0.7116, -0.4108, 0.57, -0.6105, -0.5266, 0.5916, -0.3602, -0.9315, 0.0508, -0.4827, 0.5717, 0.6635, -0.4846, -0.2119, 0.8487, 0.6139, 0.3544, 0.7054, 0.1902, 0.635, 0.7487, 0.8617, 0.4975, -0.1003, 0.3705, 0.9288, -0.002093, 0.1902, 0.635, 0.7487, 0.6139, 0.3544, 0.7054, -0.4513, -0.2606, 0.8535, -0.6105, -0.5266, 0.5916, -0.7116, -0.4108, 0.57, -0.4537, 0.08665, -0.8869, 9.177e-08, 1.239e-07, -1.0, -0.6124, -0.3536, -0.7071, -0.7963, 0.1521, -0.5854, 1.314e-07, -7.356e-08, 1.0, -0.4013, 0.695, 0.5966, 0.02582, 0.6181, 0.7857, 1.355e-07, -7.548e-08, 1.0, -0.4013, 0.695, 0.5966, -0.6147, 0.5911, -0.5222, -0.06802, 0.4892, -0.8695, 0.02582, 0.6181, 0.7857, -0.04281, 0.7854, 0.6176, -0.04277, 0.7845, -0.6186, -0.7308, 0.3317, -0.5966, -0.7308, 0.3317, 0.5966, 0.02582, 0.6181, 0.7857, -0.06802, 0.4892, -0.8695, -0.04277, 0.7845, -0.6186, -0.04281, 0.7854, 0.6176, -0.9538, 0.2378, -0.1836, -0.4828, 0.8363, -0.2597, -0.4828, 0.8363, -0.2597, -0.4828, 0.8363, -0.2597, -0.9736, 0.2106, -0.08841, -0.6124, -0.3536, 0.7071, -0.6063, -0.6931, 0.3899, -0.9538, 0.2378, -0.1836, -0.9736, 0.2106, -0.08841, -0.6373, -0.7131, -0.292, -0.6124, -0.3536, -0.7071, -0.6147, 0.5911, -0.5222, -0.4828, 0.8363, -0.2597, -0.4828, 0.8363, -0.2597, -0.9538, 0.2378, -0.1836, -0.3536, 0.6124, -0.7071, -0.1437, -0.4321, -0.8903, 0.3086, -0.6461, -0.6981, -0.2256, -0.7833, -0.5793, -0.7887, 0.2113, -0.5774, -0.5, 0.866, -6.977e-07, -0.5, 0.866, 0.0, -0.3536, 0.6124, -0.7071, -0.3536, 0.6124, -0.7071, -0.6147, 0.5911, -0.5222, -0.1702, -0.4542, -0.8745, -1.457e-07, 8.171e-08, -1.0, -1.422e-07, 8.258e-08, -1.0, -0.06802, 0.4892, -0.8695, -0.6124, -0.3536, -0.7071, -0.1606, -0.8509, -0.5002, -0.2694, -0.7191, 0.6406, -0.6124, -0.3536, 0.7071, -0.6063, -0.6931, 0.3899, -0.1702, -0.4542, -0.8745, -0.6147, 0.5911, -0.5222, -0.9538, 0.2378, -0.1836, -0.1702, -0.4542, -0.8745, -0.6063, -0.6931, 0.3899, -0.2694, -0.7191, 0.6406, -0.1606, -0.8509, -0.5002, -1.457e-07, 8.171e-08, -1.0, -0.1702, -0.4542, -0.8745, -0.1606, -0.8509, -0.5002, -0.6124, -0.3536, -0.7071, -0.6063, -0.6931, 0.3899, -0.6124, -0.3536, 0.7071, -0.6124, -0.3536, 0.7071, -0.2694, -0.7191, 0.6406, -0.6124, -0.3536, -0.7071, -0.4537, 0.08665, -0.8869, -0.7963, 0.1521, -0.5854, -0.6124, -0.3536, -0.7071, -0.4537, 0.08665, -0.8869, -0.7963, 0.1521, -0.5854, -0.4537, 0.08665, -0.8869, -0.7963, 0.1521, -0.5854, -0.6373, -0.7131, -0.292, 0.3086, -0.6461, -0.6981, -0.4537, 0.08665, -0.8869, -0.6124, -0.3536, -0.7071, -0.6124, -0.3536, -0.7071, -0.9736, 0.2106, -0.08841, -0.5, 0.866, -6.977e-07, -0.3536, 0.6124, -0.7071, -0.7887, 0.2113, -0.5774, -0.7963, 0.1521, -0.5854, -0.4537, 0.08665, -0.8869, 0.3086, -0.6461, -0.6981, -0.2563, -0.7704, -0.5838, -0.6373, -0.7131, -0.292, -0.9736, 0.2106, -0.08841, -0.7887, 0.2113, -0.5774, -0.2256, -0.7833, -0.5793, 0.3086, -0.6461, -0.6981, -0.6373, -0.7131, -0.292, -0.2256, -0.7833, -0.5793, 0.3086, -0.6461, -0.6981, -0.2563, -0.7704, -0.5838, 0.3086, -0.6461, -0.6981, 0.3086, -0.6461, -0.6981, -0.1437, -0.4321, -0.8903, -0.1137, -0.5635, 0.8183, 0.2537, -0.7038, 0.6635, -0.7613, -0.2654, 0.5916, -0.6341, -0.1285, 0.7625, -0.4283, -0.4849, 0.7625, -0.3602, -0.9315, 0.0508, -0.6105, -0.5266, 0.5916, 0.3705, 0.9288, -0.002093, -0.1712, 0.9818, 0.08193, -0.5449, 0.1833, 0.8183, -0.4827, 0.5717, 0.6635, 0.1902, 0.635, 0.7487, 0.2537, -0.7038, 0.6635, -0.1137, -0.5635, 0.8183, 0.7647, -0.6392, 0.08193, 0.9896, -0.1435, -0.002093, 0.645, -0.1528, 0.7487, 0.2537, -0.7038, 0.6635, 0.645, -0.1528, 0.7487, 0.6139, 0.3544, 0.7054, -0.4258, -0.3137, 0.8487, 0.8617, 0.4975, -0.1003, 0.6139, 0.3544, 0.7054, 0.645, -0.1528, 0.7487, 0.9896, -0.1435, -0.002093, -0.1518, -0.4362, -0.8869, -0.2665, -0.7657, -0.5854, -0.6124, -0.3536, -0.7071, 9.177e-08, 1.239e-07, -1.0, 0.6587, -0.4298, 0.6176, -0.07815, -0.7987, 0.5966, -0.07815, -0.7987, -0.5966, 0.658, -0.4293, -0.6186, 0.5482, -0.2867, 0.7857, 0.6587, -0.4298, 0.6176, 0.658, -0.4293, -0.6186, 0.3896, -0.3035, -0.8695, 0.4013, -0.695, 0.5966, 0.4013, -0.695, 0.5966, 0.2045, -0.8279, -0.5222, 0.4788, -0.8293, -0.2882, 1.273e-07, -7.163e-08, 1.0, 1.314e-07, -7.356e-08, 1.0, 0.4013, -0.695, 0.5966, 0.4013, -0.695, 0.5966, -0.271, -0.9449, -0.1836, -0.3044, -0.9484, -0.08841, 0.4828, -0.8363, -0.2597, 0.4828, -0.8363, -0.2597, 0.4828, -0.8363, -0.2597, -0.6124, -0.3536, 0.7071, -0.6124, -0.3536, -0.7071, -0.9362, -0.1954, -0.292, -0.3044, -0.9484, -0.08841, -0.271, -0.9449, -0.1836, -0.9034, -0.1786, 0.3899, 0.2045, -0.8279, -0.5222, -0.271, -0.9449, -0.1836, 0.4828, -0.8363, -0.2597, 0.4828, -0.8363, -0.2597, 0.3536, -0.6124, -0.7071, -0.2113, -0.7887, -0.5774, -0.7911, 0.1963, -0.5793, -0.4052, 0.5903, -0.6981, -0.446, 0.09157, -0.8903, 0.5, -0.866, 1.051e-06, 0.3536, -0.6124, -0.7071, 0.3536, -0.6124, -0.7071, 0.5, -0.866, 2.16e-06, 0.2045, -0.8279, -0.5222, 0.3896, -0.3035, -0.8695, -1.422e-07, 8.258e-08, -1.0, -1.457e-07, 8.171e-08, -1.0, -0.4785, 0.07977, -0.8745, -0.6124, -0.3536, -0.7071, -0.6124, -0.3536, 0.7071, -0.7574, 0.1263, 0.6406, -0.8172, 0.2863, -0.5002, -0.9034, -0.1786, 0.3899, -0.271, -0.9449, -0.1836, 0.2045, -0.8279, -0.5222, -0.4785, 0.07977, -0.8745, -0.4785, 0.07977, -0.8745, -0.8172, 0.2863, -0.5002, -0.7574, 0.1263, 0.6406, -0.9034, -0.1786, 0.3899, -1.457e-07, 8.171e-08, -1.0, -0.6124, -0.3536, -0.7071, -0.8172, 0.2863, -0.5002, -0.4785, 0.07977, -0.8745, -0.9034, -0.1786, 0.3899, -0.7574, 0.1263, 0.6406, -0.6124, -0.3536, 0.7071, -0.6124, -0.3536, 0.7071, -0.1518, -0.4362, -0.887, -0.2665, -0.7657, -0.5854, -0.1518, -0.4362, -0.8869, -0.2665, -0.7657, -0.5854, -0.9362, -0.1954, -0.292, -0.6124, -0.3536, -0.7071, -0.6124, -0.3536, -0.7071, -0.1518, -0.4362, -0.887, -0.4052, 0.5903, -0.6981, -0.3044, -0.9484, -0.08841, -0.2113, -0.7887, -0.5774, 0.3536, -0.6124, -0.7071, 0.5, -0.866, 1.051e-06, -0.9362, -0.1954, -0.292, -0.7911, 0.1963, -0.5793, -0.2113, -0.7887, -0.5774, -0.3044, -0.9484, -0.08841, -0.4052, 0.5903, -0.6981, -0.4052, 0.5903, -0.6981, -0.7911, 0.1963, -0.5793, -0.9362, -0.1954, -0.292, -0.2665, -0.7657, -0.5854, -0.1518, -0.4362, -0.8869, -0.446, 0.09157, -0.8903, -0.7953, 0.1633, -0.5838, -0.7953, 0.1633, -0.5838, -0.446, 0.09157, -0.8903, -0.4052, 0.5903, -0.6981, -0.4052, 0.5903, -0.6981, 0.3536, -0.6124, -0.7071, 0.3536, -0.6124, -0.7071, -0.446, 0.09157, -0.8903, -0.1518, -0.4362, -0.8869, 9.177e-08, 1.239e-07, -1.0, 2.991e-07, 1.629e-07, -1.0, -0.07815, -0.7987, -0.5966, -0.07815, -0.7987, 0.5966, -0.6646, -0.3837, 0.6412, -0.6646, -0.3837, -0.6412, -0.7308, 0.3317, -0.5966, -0.6646, -0.3837, -0.6412, -0.6646, -0.3837, 0.6412, -0.7308, 0.3317, 0.5966, -0.07815, -0.7987, -0.5966, -0.6646, -0.3837, -0.6412, -0.7308, 0.3317, -0.5966, -0.04277, 0.7845, -0.6186, -0.06802, 0.4892, -0.8695, 0.3896, -0.3035, -0.8695, 0.658, -0.4293, -0.6186, 0.6587, -0.4298, 0.6176, 0.5482, -0.2867, 0.7857, 0.02582, 0.6181, 0.7857, -0.04281, 0.7854, 0.6176, -0.7308, 0.3317, 0.5966, -0.6646, -0.3837, 0.6412, -0.07815, -0.7987, 0.5966, -0.4513, -0.2606, 0.8535, -0.7116, -0.4108, 0.57, -0.7613, -0.2654, 0.5916, 1.314e-07, -7.356e-08, 1.0, 1.355e-07, -7.548e-08, 1.0, 0.5482, -0.2867, 0.7857, 0.4013, -0.695, 0.5966, 0.4013, -0.695, 0.5966, 0.5482, -0.2867, 0.7857, 0.3896, -0.3035, -0.8695, 0.2045, -0.8279, -0.5222, -0.6124, -0.3536, -0.7071, -0.6124, -0.3536, -0.7071, -0.2665, -0.7657, -0.5854, -0.1518, -0.4362, -0.887, -0.2665, -0.7657, -0.5854, -0.7953, 0.1633, -0.5838, -0.4052, 0.5903, -0.6981, -0.1518, -0.4362, -0.887, -0.4013, 0.695, 0.5966, -0.4788, 0.8293, -0.2882, -0.6147, 0.5911, -0.5222, -0.4013, 0.695, 0.5966, 1.273e-07, -7.163e-08, 1.0, -0.4013, 0.695, 0.5966, -0.4013, 0.695, 0.5966, 1.314e-07, -7.356e-08, 1.0, -0.7963, 0.1521, -0.5854, -0.2563, -0.7704, -0.5838, -0.1437, -0.4321, -0.8903, -0.4537, 0.08665, -0.8869, -0.3536, 0.6124, -0.7071, 2.991e-07, 1.629e-07, -1.0, 9.177e-08, 1.239e-07, -1.0, -0.4537, 0.08665, -0.8869, -0.1437, -0.4321, -0.8903, -0.3536, 0.6124, -0.7071])] * 3)])
me_cylinder = bpy.data.meshes.new('Cylinder')
me_cylinder.from_pydata([(0.0, 1.0, -0.9091), (0.0, 1.0, 1.0), (0.1951, 0.9808, -0.9091), (0.1951, 0.9808, 1.0), (0.3827, 0.9239, -0.9091), (0.3827, 0.9239, 1.0), (0.5556, 0.8315, -0.9091), (0.5556, 0.8315, 1.0), (0.7071, 0.7071, -0.9091), (0.7071, 0.7071, 1.0), (0.8315, 0.5556, -0.9091), (0.8315, 0.5556, 1.0), (0.9239, 0.3827, -0.9091), (0.9239, 0.3827, 1.0), (0.9808, 0.1951, -0.9091), (0.9808, 0.1951, 1.0), (1.0, 7.55e-08, -0.9091), (1.0, 7.55e-08, 1.0), (0.9808, -0.1951, -0.9091), (0.9808, -0.1951, 1.0), (0.9239, -0.3827, -0.9091), (0.9239, -0.3827, 1.0), (0.8315, -0.5556, -0.9091), (0.8315, -0.5556, 1.0), (0.7071, -0.7071, -0.9091), (0.7071, -0.7071, 1.0), (0.5556, -0.8315, -0.9091), (0.5556, -0.8315, 1.0), (0.3827, -0.9239, -0.9091), (0.3827, -0.9239, 1.0), (0.1951, -0.9808, -0.9091), (0.1951, -0.9808, 1.0), (-3.258e-07, -1.0, -0.9091), (-3.258e-07, -1.0, 1.0), (-0.1951, -0.9808, -0.9091), (-0.1951, -0.9808, 1.0), (-0.3827, -0.9239, -0.9091), (-0.3827, -0.9239, 1.0), (-0.5556, -0.8315, -0.9091), (-0.5556, -0.8315, 1.0), (-0.7071, -0.7071, -0.9091), (-0.7071, -0.7071, 1.0), (-0.8315, -0.5556, -0.9091), (-0.8315, -0.5556, 1.0), (-0.9239, -0.3827, -0.9091), (-0.9239, -0.3827, 1.0), (-0.9808, -0.1951, -0.9091), (-0.9808, -0.1951, 1.0), (-1.0, 9.656e-07, -0.9091), (-1.0, 9.656e-07, 1.0), (-0.9808, 0.1951, -0.9091), (-0.9808, 0.1951, 1.0), (-0.9239, 0.3827, -0.9091), (-0.9239, 0.3827, 1.0), (-0.8315, 0.5556, -0.9091), (-0.8315, 0.5556, 1.0), (-0.7071, 0.7071, -0.9091), (-0.7071, 0.7071, 1.0), (-0.5556, 0.8315, -0.9091), (-0.5556, 0.8315, 1.0), (-0.3827, 0.9239, -0.9091), (-0.3827, 0.9239, 1.0), (-0.1951, 0.9808, -0.9091), (-0.1951, 0.9808, 1.0)], [], [(0, 2, 3, 1), (2, 4, 5, 3), (4, 6, 7, 5), (6, 8, 9, 7), (8, 10, 11, 9), (10, 12, 13, 11), (12, 14, 15, 13), (14, 16, 17, 15), (16, 18, 19, 17), (18, 20, 21, 19), (20, 22, 23, 21), (22, 24, 25, 23), (24, 26, 27, 25), (26, 28, 29, 27), (28, 30, 31, 29), (30, 32, 33, 31), (32, 34, 35, 33), (34, 36, 37, 35), (36, 38, 39, 37), (38, 40, 41, 39), (40, 42, 43, 41), (42, 44, 45, 43), (44, 46, 47, 45), (46, 48, 49, 47), (48, 50, 51, 49), (50, 52, 53, 51), (52, 54, 55, 53), (54, 56, 57, 55), (56, 58, 59, 57), (58, 60, 61, 59), (3, 5, 7, 9, 11, 13, 15, 17, 19, 21, 23, 25, 27, 29, 31, 33, 35, 37, 39, 41, 43, 45, 47, 49, 51, 53, 55, 57, 59, 61, 63, 1), (60, 62, 63, 61), (62, 0, 1, 63), (0, 62, 60, 58, 56, 54, 52, 50, 48, 46, 44, 42, 40, 38, 36, 34, 32, 30, 28, 26, 24, 22, 20, 18, 16, 14, 12, 10, 8, 6, 4, 2)])
_uv = me_cylinder.uv_layers.new(name='UVMap')
_uv.uv.foreach_set('vector', [1.0, 0.5, 0.9688, 0.5, 0.9688, 1.0, 1.0, 1.0, 0.9688, 0.5, 0.9375, 0.5, 0.9375, 1.0, 0.9688, 1.0, 0.9375, 0.5, 0.9062, 0.5, 0.9062, 1.0, 0.9375, 1.0, 0.9062, 0.5, 0.875, 0.5, 0.875, 1.0, 0.9062, 1.0, 0.875, 0.5, 0.8438, 0.5, 0.8438, 1.0, 0.875, 1.0, 0.8438, 0.5, 0.8125, 0.5, 0.8125, 1.0, 0.8438, 1.0, 0.8125, 0.5, 0.7812, 0.5, 0.7812, 1.0, 0.8125, 1.0, 0.7812, 0.5, 0.75, 0.5, 0.75, 1.0, 0.7812, 1.0, 0.75, 0.5, 0.7188, 0.5, 0.7188, 1.0, 0.75, 1.0, 0.7188, 0.5, 0.6875, 0.5, 0.6875, 1.0, 0.7188, 1.0, 0.6875, 0.5, 0.6562, 0.5, 0.6562, 1.0, 0.6875, 1.0, 0.6562, 0.5, 0.625, 0.5, 0.625, 1.0, 0.6562, 1.0, 0.625, 0.5, 0.5938, 0.5, 0.5938, 1.0, 0.625, 1.0, 0.5938, 0.5, 0.5625, 0.5, 0.5625, 1.0, 0.5938, 1.0, 0.5625, 0.5, 0.5312, 0.5, 0.5312, 1.0, 0.5625, 1.0, 0.5312, 0.5, 0.5, 0.5, 0.5, 1.0, 0.5312, 1.0, 0.5, 0.5, 0.4688, 0.5, 0.4688, 1.0, 0.5, 1.0, 0.4688, 0.5, 0.4375, 0.5, 0.4375, 1.0, 0.4688, 1.0, 0.4375, 0.5, 0.4062, 0.5, 0.4062, 1.0, 0.4375, 1.0, 0.4062, 0.5, 0.375, 0.5, 0.375, 1.0, 0.4062, 1.0, 0.375, 0.5, 0.3438, 0.5, 0.3438, 1.0, 0.375, 1.0, 0.3438, 0.5, 0.3125, 0.5, 0.3125, 1.0, 0.3438, 1.0, 0.3125, 0.5, 0.2812, 0.5, 0.2812, 1.0, 0.3125, 1.0, 0.2812, 0.5, 0.25, 0.5, 0.25, 1.0, 0.2812, 1.0, 0.25, 0.5, 0.2188, 0.5, 0.2188, 1.0, 0.25, 1.0, 0.2188, 0.5, 0.1875, 0.5, 0.1875, 1.0, 0.2188, 1.0, 0.1875, 0.5, 0.1562, 0.5, 0.1562, 1.0, 0.1875, 1.0, 0.1562, 0.5, 0.125, 0.5, 0.125, 1.0, 0.1562, 1.0, 0.125, 0.5, 0.09375, 0.5, 0.09375, 1.0, 0.125, 1.0, 0.09375, 0.5, 0.0625, 0.5, 0.0625, 1.0, 0.09375, 1.0, 0.2968, 0.4854, 0.3418, 0.4717, 0.3833, 0.4496, 0.4197, 0.4197, 0.4496, 0.3833, 0.4717, 0.3418, 0.4854, 0.2968, 0.49, 0.25, 0.4854, 0.2032, 0.4717, 0.1582, 0.4496, 0.1167, 0.4197, 0.08029, 0.3833, 0.05045, 0.3418, 0.02827, 0.2968, 0.01461, 0.25, 0.01, 0.2032, 0.01461, 0.1582, 0.02827, 0.1167, 0.05045, 0.08029, 0.08029, 0.05045, 0.1167, 0.02827, 0.1582, 0.01461, 0.2032, 0.01, 0.25, 0.01461, 0.2968, 0.02827, 0.3418, 0.05045, 0.3833, 0.08029, 0.4197, 0.1167, 0.4496, 0.1582, 0.4717, 0.2032, 0.4854, 0.25, 0.49, 0.0625, 0.5, 0.03125, 0.5, 0.03125, 1.0, 0.0625, 1.0, 0.03125, 0.5, 0.0, 0.5, 0.0, 1.0, 0.03125, 1.0, 0.75, 0.49, 0.7032, 0.4854, 0.6582, 0.4717, 0.6167, 0.4496, 0.5803, 0.4197, 0.5504, 0.3833, 0.5283, 0.3418, 0.5146, 0.2968, 0.51, 0.25, 0.5146, 0.2032, 0.5283, 0.1582, 0.5504, 0.1167, 0.5803, 0.08029, 0.6167, 0.05045, 0.6582, 0.02827, 0.7032, 0.01461, 0.75, 0.01, 0.7968, 0.01461, 0.8418, 0.02827, 0.8833, 0.05045, 0.9197, 0.08029, 0.9496, 0.1167, 0.9717, 0.1582, 0.9854, 0.2032, 0.99, 0.25, 0.9854, 0.2968, 0.9717, 0.3418, 0.9496, 0.3833, 0.9197, 0.4197, 0.8833, 0.4496, 0.8418, 0.4717, 0.7968, 0.4854])
me_cylinder.use_remesh_preserve_volume = False
me_cylinder.use_remesh_preserve_attributes = False
me_cylinder.use_mirror_vertex_groups = False
me_cylinder.update()
me_mainsectiongreebles2_000 = bpy.data.meshes.new('MainSectionGreebles2.000')
me_mainsectiongreebles2_000.from_pydata([(7.043, 13.6, 1.0), (-6.995, 13.57, 1.0), (7.043, 13.6, -1.0), (-6.995, 13.57, -1.0), (6.046, 15.6, 0.0), (-6.008, 15.57, 0.0), (-7.043, 13.6, 1.0), (6.995, 13.57, 1.0), (-7.043, 13.6, -1.0), (6.995, 13.57, -1.0), (-6.046, 15.6, 0.0), (6.008, 15.57, 0.0), (-8.255, -12.9, 1.0), (-15.25, -0.7253, 1.0), (-8.255, -12.9, -1.0), (-15.25, -0.7253, -1.0), (-10.48, -13.03, 4.174e-07), (-16.49, -2.581, 2.116e-06), (-15.3, -0.7, 1.0), (-8.251, -12.84, 1.0), (-15.3, -0.7, -1.0), (-8.251, -12.84, -1.0), (-16.53, -2.562, 2.124e-06), (-10.48, -12.99, 4.206e-07), (15.3, -0.7, 1.0), (8.251, -12.84, 1.0), (15.3, -0.7, -1.0), (8.251, -12.84, -1.0), (16.53, -2.562, 2.124e-06), (10.48, -12.99, 4.206e-07), (8.255, -12.9, 1.0), (15.25, -0.7253, 1.0), (8.255, -12.9, -1.0), (15.25, -0.7253, -1.0), (10.48, -13.03, 4.174e-07), (16.49, -2.581, 2.116e-06)], [], [(1, 0, 2, 3), (0, 4, 2), (5, 3, 2, 4), (0, 1, 5, 4), (5, 1, 3), (7, 9, 8, 6), (6, 8, 10), (11, 10, 8, 9), (6, 10, 11, 7), (11, 9, 7), (13, 15, 14, 12), (12, 14, 16), (17, 16, 14, 15), (12, 16, 17, 13), (17, 15, 13), (19, 18, 20, 21), (18, 22, 20), (23, 21, 20, 22), (18, 19, 23, 22), (23, 19, 21), (25, 27, 26, 24), (24, 26, 28), (29, 28, 26, 27), (24, 28, 29, 25), (29, 27, 25), (31, 30, 32, 33), (30, 34, 32), (35, 33, 32, 34), (30, 31, 35, 34), (35, 31, 33)])
me_mainsectiongreebles2_000.polygons.foreach_set('use_smooth', [True] * 30)
_k = set([(0, 4), (1, 5), (2, 4), (3, 5), (4, 5), (6, 10), (7, 11), (8, 10), (9, 11), (10, 11), (12, 16), (13, 17), (14, 16), (15, 17), (16, 17), (18, 22), (19, 23), (20, 22), (21, 23), (22, 23), (24, 28), (25, 29), (26, 28), (27, 29), (28, 29), (30, 34), (31, 35), (32, 34), (33, 35), (34, 35)])
me_mainsectiongreebles2_000.attributes.new('sharp_edge', 'BOOLEAN', 'EDGE').data.foreach_set('value', [ (min(e.vertices), max(e.vertices)) in _k for e in me_mainsectiongreebles2_000.edges])
_uv = me_mainsectiongreebles2_000.uv_layers.new(name='UVMap')
_uv.uv.foreach_set('vector', [1.585, -1.226, 2.45, -0.3736, 2.45, -0.3736, 1.585, -1.226, 2.45, -0.3736, 2.45, -1.226, 2.45, -0.3736, 2.537, -2.0, 1.585, -1.226, 2.45, -0.3736, 2.45, -1.226, 2.45, -0.3736, 1.585, -1.226, 2.537, -2.0, 2.45, -1.226, 2.537, -2.0, 1.585, -1.226, 1.585, -1.226, 1.585, -1.226, 1.585, -1.226, 2.45, -0.3736, 2.45, -0.3736, 2.45, -0.3736, 2.45, -0.3736, 2.45, -1.226, 2.537, -2.0, 2.45, -1.226, 2.45, -0.3736, 1.585, -1.226, 2.45, -0.3736, 2.45, -1.226, 2.537, -2.0, 1.585, -1.226, 2.537, -2.0, 1.585, -1.226, 1.585, -1.226, 1.585, -1.226, 1.585, -1.226, 2.45, -0.3736, 2.45, -0.3736, 2.45, -0.3736, 2.45, -0.3736, 2.45, -1.226, 2.537, -2.0, 2.45, -1.226, 2.45, -0.3736, 1.585, -1.226, 2.45, -0.3736, 2.45, -1.226, 2.537, -2.0, 1.585, -1.226, 2.537, -2.0, 1.585, -1.226, 1.585, -1.226, 1.585, -1.226, 2.45, -0.3736, 2.45, -0.3736, 1.585, -1.226, 2.45, -0.3736, 2.45, -1.226, 2.45, -0.3736, 2.537, -2.0, 1.585, -1.226, 2.45, -0.3736, 2.45, -1.226, 2.45, -0.3736, 1.585, -1.226, 2.537, -2.0, 2.45, -1.226, 2.537, -2.0, 1.585, -1.226, 1.585, -1.226, 1.585, -1.226, 1.585, -1.226, 2.45, -0.3736, 2.45, -0.3736, 2.45, -0.3736, 2.45, -0.3736, 2.45, -1.226, 2.537, -2.0, 2.45, -1.226, 2.45, -0.3736, 1.585, -1.226, 2.45, -0.3736, 2.45, -1.226, 2.537, -2.0, 1.585, -1.226, 2.537, -2.0, 1.585, -1.226, 1.585, -1.226, 1.585, -1.226, 2.45, -0.3736, 2.45, -0.3736, 1.585, -1.226, 2.45, -0.3736, 2.45, -1.226, 2.45, -0.3736, 2.537, -2.0, 1.585, -1.226, 2.45, -0.3736, 2.45, -1.226, 2.45, -0.3736, 1.585, -1.226, 2.537, -2.0, 2.45, -1.226, 2.537, -2.0, 1.585, -1.226, 1.585, -1.226])
me_mainsectiongreebles2_000.materials.append(None)
me_mainsectiongreebles2_000.materials.append(None)
me_mainsectiongreebles2_000.use_remesh_preserve_volume = False
me_mainsectiongreebles2_000.use_remesh_preserve_attributes = False
me_mainsectiongreebles2_000.use_mirror_vertex_groups = False
me_mainsectiongreebles2_000.update()
me_mainsectiongreebles2_000.normals_split_custom_set([tuple(v) for v in zip(*[iter([0.6611, 0.3513, -0.6629, -0.6627, 0.3483, -0.6629, -0.6627, 0.3483, 0.6629, 0.6611, 0.3513, 0.6629, -0.6627, 0.3483, -0.6629, -0.8949, -0.4463, 0.0, -0.6627, 0.3483, 0.6629, 0.001006, -0.4472, 0.8944, 0.6611, 0.3513, 0.6629, -0.6627, 0.3483, 0.6629, 0.001006, -0.4472, 0.8944, -0.6627, 0.3483, -0.6629, 0.6611, 0.3513, -0.6629, 0.001006, -0.4472, -0.8944, 0.001006, -0.4472, -0.8944, 0.8969, -0.4423, 0.0, 0.6611, 0.3513, -0.6629, 0.6611, 0.3513, 0.6629, -0.6611, 0.3513, -0.6629, -0.6611, 0.3513, 0.6629, 0.6627, 0.3483, 0.6629, 0.6627, 0.3483, -0.6629, 0.6627, 0.3483, -0.6629, 0.6627, 0.3483, 0.6629, 0.8949, -0.4463, 0.0, -0.001006, -0.4472, 0.8944, -0.001006, -0.4472, 0.8944, 0.6627, 0.3483, 0.6629, -0.6611, 0.3513, 0.6629, 0.6627, 0.3483, -0.6629, -0.001006, -0.4472, -0.8944, -0.001006, -0.4472, -0.8944, -0.6611, 0.3513, -0.6629, -0.8969, -0.4423, 0.0, -0.6611, 0.3513, 0.6629, -0.6611, 0.3513, -0.6629, 0.02633, -0.7482, -0.6629, 0.02633, -0.7482, 0.6629, -0.633, 0.3998, 0.6629, -0.633, 0.3998, -0.6629, -0.633, 0.3998, -0.6629, -0.633, 0.3998, 0.6629, -0.06096, 0.9981, 0.0, 0.3878, 0.2227, 0.8944, 0.3878, 0.2227, 0.8944, -0.633, 0.3998, 0.6629, 0.02633, -0.7482, 0.6629, -0.633, 0.3998, -0.6629, 0.3878, 0.2227, -0.8944, 0.3878, 0.2227, -0.8944, 0.02633, -0.7482, -0.6629, 0.8314, -0.5556, 0.0, 0.02633, -0.7482, 0.6629, 0.02633, -0.7482, -0.6629, -0.6348, 0.3969, -0.6629, 0.0297, -0.7481, -0.6629, 0.0297, -0.7481, 0.6629, -0.6348, 0.3969, 0.6629, 0.0297, -0.7481, -0.6629, 0.8339, -0.5519, -3.204e-07, 0.0297, -0.7481, 0.6629, 0.3868, 0.2245, 0.8944, -0.6348, 0.3969, 0.6629, 0.0297, -0.7481, 0.6629, 0.3868, 0.2245, 0.8944, 0.0297, -0.7481, -0.6629, -0.6348, 0.3969, -0.6629, 0.3868, 0.2245, -0.8944, 0.3868, 0.2245, -0.8944, -0.06545, 0.9979, 0.0, -0.6348, 0.3969, -0.6629, -0.6348, 0.3969, 0.6629, 0.6348, 0.3969, -0.6629, 0.6348, 0.3969, 0.6629, -0.0297, -0.7481, 0.6629, -0.0297, -0.7481, -0.6629, -0.0297, -0.7481, -0.6629, -0.0297, -0.7481, 0.6629, -0.8339, -0.5519, -3.204e-07, -0.3868, 0.2245, 0.8944, -0.3868, 0.2245, 0.8944, -0.0297, -0.7481, 0.6629, 0.6348, 0.3969, 0.6629, -0.0297, -0.7481, -0.6629, -0.3868, 0.2245, -0.8944, -0.3868, 0.2245, -0.8944, 0.6348, 0.3969, -0.6629, 0.06545, 0.9979, 0.0, 0.6348, 0.3969, 0.6629, 0.6348, 0.3969, -0.6629, -0.02633, -0.7482, -0.6629, 0.633, 0.3998, -0.6629, 0.633, 0.3998, 0.6629, -0.02633, -0.7482, 0.6629, 0.633, 0.3998, -0.6629, 0.06096, 0.9981, 0.0, 0.633, 0.3998, 0.6629, -0.3878, 0.2227, 0.8944, -0.02633, -0.7482, 0.6629, 0.633, 0.3998, 0.6629, -0.3878, 0.2227, 0.8944, 0.633, 0.3998, -0.6629, -0.02633, -0.7482, -0.6629, -0.3878, 0.2227, -0.8944, -0.3878, 0.2227, -0.8944, -0.8314, -0.5556, 0.0, -0.02633, -0.7482, -0.6629, -0.02633, -0.7482, 0.6629])] * 3)])

# ---- objects
ob_mainsection = bpy.data.objects.new('MainSection', me_mainsection)
ob_xq6_platform = bpy.data.objects.new('XQ6 Platform', None)
ob_platforms = bpy.data.objects.new('Platforms', me_platforms_003)
ob_antenna = bpy.data.objects.new('Antenna', me_cylinder)
ob_mainsectiongreebles2_001 = bpy.data.objects.new('MainSectionGreebles2.001', me_mainsectiongreebles2_000)

# ---- transforms, parenting, visibility, modifiers, constraints
ob_mainsection.parent = ob_xq6_platform
ob_mainsection.location = (0.0, 0.0, 0.0)
ob_mainsection.color = (0.8, 0.8, 0.8, 1.0)
ob_mainsection.lineart.crease_threshold = 0.0
ob_xq6_platform.location = (0.0, 0.0, 0.0)
ob_xq6_platform.rotation_euler = (-1.629e-07, 0.0, 0.0)
ob_xq6_platform.color = (0.8, 0.8, 0.8, 1.0)
ob_xq6_platform.lineart.crease_threshold = 0.0
ob_platforms.parent = ob_xq6_platform
ob_platforms.location = (0.0, 0.0, 0.0)
ob_platforms.color = (0.8, 0.8, 0.8, 1.0)
ob_platforms.lineart.crease_threshold = 0.0
ob_antenna.parent = ob_xq6_platform
ob_antenna.location = (0.0, 0.0, -19.8)
ob_antenna.scale = (1.1, 1.1, 11.0)
ob_antenna.lineart.crease_threshold = 0.0
ob_mainsectiongreebles2_001.parent = ob_xq6_platform
ob_mainsectiongreebles2_001.location = (0.0, 0.0, 0.0)
ob_mainsectiongreebles2_001.color = (0.8, 0.8, 0.8, 1.0)
ob_mainsectiongreebles2_001.lineart.crease_threshold = 0.0

# ---- collection membership
col_collection.objects.link(ob_mainsection)
col_collection.objects.link(ob_xq6_platform)
col_collection.objects.link(ob_platforms)
col_collection.objects.link(ob_antenna)
col_collection.objects.link(ob_mainsectiongreebles2_001)

# ---- scene / render settings (as saved in the file)
scene.frame_start = 1; scene.frame_end = 250; scene.frame_set(1)
scene.render.engine = 'BLENDER_EEVEE_NEXT'
scene.cycles.use_denoising = False
scene.cycles.samples = 128
scene.cycles.sampling_pattern = 'TABULATED_SOBOL'
scene.cycles.use_adaptive_sampling = False
scene.cycles.use_light_tree = False
scene.view_settings.view_transform = 'Filmic'
bpy.context.view_layer.update()

# ---- added for rendering (the .blend has no active camera and no usable light): camera, sun
cam_auto = bpy.data.cameras.new('AutoCamera')
cam_auto.lens = 50.0
cam_auto.sensor_width = 36.0
cam_auto.clip_end = 2424.51
ob_auto_camera = bpy.data.objects.new('AutoCamera', cam_auto)
scene.collection.objects.link(ob_auto_camera)
ob_auto_camera.location = (138.149, -172.611, 102.339)
ob_auto_camera.rotation_euler = (1.09748, -7.21219e-08, 0.694738)
scene.camera = ob_auto_camera
light_auto_sun = bpy.data.lights.new('AutoSun', 'SUN')
light_auto_sun.energy = 3.0
light_auto_sun.angle = 0.0523599
ob_auto_sun = bpy.data.objects.new('AutoSun', light_auto_sun)
scene.collection.objects.link(ob_auto_sun)
ob_auto_sun.rotation_euler = (0.872665, 0.174533, 0.523599)
bpy.context.view_layer.update()
